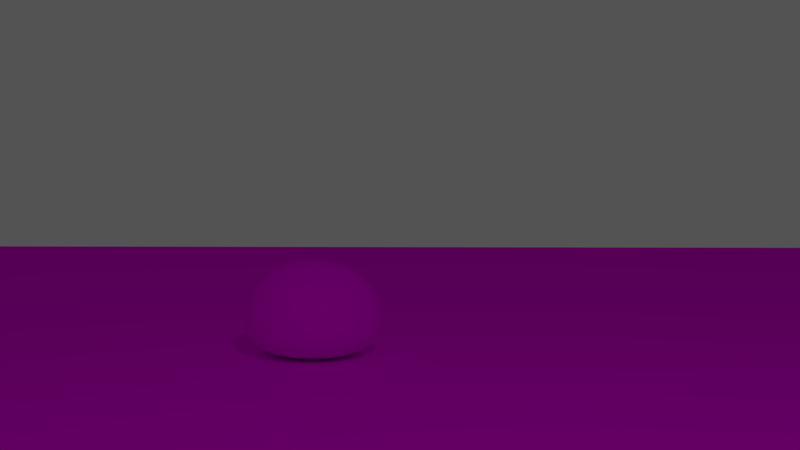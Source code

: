 # Source: Fase_I_Baby_die.blend  (saved by Blender 2.79.0; exported with 4.5.12 LTS)
import bpy
from mathutils import Matrix  # noqa: F401  (used for matrix-valued properties, if any)

bpy.ops.wm.read_factory_settings(use_empty=True)
scene = bpy.context.scene
scene.name = 'Scene'

# ---- collections
col_collection_1 = bpy.data.collections.new('Collection 1'); scene.collection.children.link(col_collection_1)

# ---- images (referenced by path relative to the original .blend; pixels are not part of the script)
import os
ASSET_DIR = os.environ.get("B2B_ASSET_DIR", "")  # directory of the original .blend (textures are referenced by path, not embedded)
HERE = os.path.dirname(os.path.abspath(__file__))  # packed textures are extracted next to this script under _unpacked/

def load_image(name, relpath, width, height, colorspace="sRGB"):
    """Load a texture the original file referenced (path relative to the .blend, or extracted next to this script)."""
    p = next((c for c in (os.path.join(HERE, relpath), os.path.join(ASSET_DIR, relpath)) if relpath and os.path.exists(c)), "")
    if p:
        img = bpy.data.images.load(p, check_existing=True)
        img.name = name
    else:  # same state as the original file: an image datablock whose file is absent (Cycles renders it pink)
        img = bpy.data.images.new(name, width, height)
        img.source = "FILE"
        img.filepath = "//" + (relpath or name)
    img.colorspace_settings.name = colorspace
    return img
img_death1_png = load_image('death1.png', 'death1.png', 1024, 1024, 'sRGB')
img_paviemento_jpg = load_image('paviemento.jpg', 'paviemento.jpg', 1024, 1024, 'sRGB')
img_sad_ill_texture1_png = load_image('Sad-ill_texture1.png', 'Sad-ill_texture1.png', 1024, 1024, 'sRGB')

# ---- materials (node trees are filled in below, after node groups)
mat_material_003 = bpy.data.materials.new('Material.003')
mat_material_003.alpha_threshold = 0.0
mat_material_003.roughness = 0.5
mat_material_002 = bpy.data.materials.new('Material.002')
mat_material_002.alpha_threshold = 0.0
mat_material_002.roughness = 0.5
mat_material_001 = bpy.data.materials.new('Material.001')
mat_material_001.alpha_threshold = 0.0
mat_material_001.roughness = 0.5

# ---- material node trees
mat_material_003.use_nodes = True; mat_material_003.node_tree.nodes.clear()
_N = mat_material_003.node_tree.nodes; _L = mat_material_003.node_tree.links
n0 = _N.new('ShaderNodeOutputMaterial'); n0.name = 'Material Output'; n0.location = (300, 300)
n1 = _N.new('ShaderNodeBsdfDiffuse'); n1.name = 'Diffuse BSDF'; n1.location = (10, 300)
n2 = _N.new('ShaderNodeTexImage'); n2.name = 'Image Texture'; n2.location = (-180, 300)
n2.width = 140
n2.image = img_death1_png
_L.new(n1.outputs[0], n0.inputs[0])
_L.new(n2.outputs[0], n1.inputs[0])
n0.is_active_output = True
mat_material_002.use_nodes = True; mat_material_002.node_tree.nodes.clear()
_N = mat_material_002.node_tree.nodes; _L = mat_material_002.node_tree.links
n0 = _N.new('ShaderNodeOutputMaterial'); n0.name = 'Material Output'; n0.location = (300, 300)
n1 = _N.new('ShaderNodeBsdfDiffuse'); n1.name = 'Diffuse BSDF'; n1.location = (10, 300)
n2 = _N.new('ShaderNodeTexImage'); n2.name = 'Image Texture'; n2.location = (-180, 300)
n2.width = 140
n2.image = img_paviemento_jpg
_L.new(n1.outputs[0], n0.inputs[0])
_L.new(n2.outputs[0], n1.inputs[0])
n0.is_active_output = True
mat_material_001.use_nodes = True; mat_material_001.node_tree.nodes.clear()
_N = mat_material_001.node_tree.nodes; _L = mat_material_001.node_tree.links
n0 = _N.new('ShaderNodeOutputMaterial'); n0.name = 'Material Output'; n0.location = (300, 300)
n1 = _N.new('ShaderNodeBsdfDiffuse'); n1.name = 'Diffuse BSDF'; n1.location = (10, 300)
n2 = _N.new('ShaderNodeTexImage'); n2.name = 'Image Texture'; n2.location = (-180, 300)
n2.width = 140
n2.image = img_sad_ill_texture1_png
_L.new(n1.outputs[0], n0.inputs[0])
_L.new(n2.outputs[0], n1.inputs[0])
n0.is_active_output = True

# ---- world
world_world = bpy.data.worlds.new('World'); scene.world = world_world
world_world.use_nodes = True; world_world.node_tree.nodes.clear()
_N = world_world.node_tree.nodes; _L = world_world.node_tree.links
n0 = _N.new('ShaderNodeOutputWorld'); n0.name = 'World Output'; n0.location = (300, 300)
n1 = _N.new('ShaderNodeBackground'); n1.name = 'Background'; n1.location = (10, 300)
n1.inputs[0].default_value = (0.08714, 0.08714, 0.08714, 1.0)
_L.new(n1.outputs[0], n0.inputs[0])
n0.is_active_output = True
world_world.color = (0.05088, 0.05088, 0.05088)
world_world.use_sun_shadow = False
world_world.sun_shadow_jitter_overblur = 0.0
world_world.cycles.sampling_method = 'MANUAL'

# ---- cameras
cam_camera = bpy.data.cameras.new('Camera')
cam_camera.clip_end = 100.0
cam_camera.lens = 46.17
cam_camera.sensor_width = 32.0
cam_camera.sensor_height = 18.0
cam_camera.ortho_scale = 7.314
cam_camera.dof.focus_distance = 0.0

# ---- lights
light_lamp = bpy.data.lights.new('Lamp', 'POINT')
light_lamp.transmission_factor = 0.0
light_lamp.cutoff_distance = 30.0
light_lamp.energy = 100.0
light_lamp.shadow_buffer_clip_start = 1.001
light_lamp.shadow_soft_size = 0.1
light_lamp.shadow_maximum_resolution = 0.006
light_lamp.use_absolute_resolution = True

# ---- meshes
me_plane_001 = bpy.data.meshes.new('Plane.001')
me_plane_001.from_pydata([(1.652, -1.711, 0.1832), (1.675, -1.678, 0.2159), (1.652, 1.721, 0.1832), (1.675, 1.687, 0.2159), (0.4129, 1.473, 0.188), (0.7836, 1.143, 0.1822), (0.007687, 0.8133, 0.1864), (0.394, 0.5325, 0.1854), (0.394, -0.5231, 0.1854), (0.007687, -0.804, 0.1863), (0.7619, -1.134, 0.1821), (0.4129, -1.463, 0.1884), (1.675, -1.369, 0.2169), (1.675, -1.061, 0.2169), (1.675, -0.7523, 0.2152), (1.675, -0.4894, 0.2156), (1.675, 0.4988, 0.2156), (1.675, 0.7617, 0.2156), (1.675, 1.07, 0.2168), (1.675, 1.379, 0.2165), (-0.5586, -1.113e-07, 0.1781), (1.675, 0.0003081, 0.217), (0.1404, -0.9849, 0.1807), (1.675, -0.9217, 0.2159), (0.1808, -0.6284, 0.1834), (1.675, -0.588, 0.2167), (0.1629, 0.6431, 0.1832), (1.675, 0.6074, 0.2165), (0.2225, 0.9781, 0.1813), (1.675, 0.9159, 0.2163), (0.5412, -1.628, 0.1765), (1.675, -1.524, 0.2165), (0.5331, -1.298, 0.1799), (1.675, -1.215, 0.2169), (0.517, 1.33, 0.1802), (1.675, 1.245, 0.2168), (1.675, 1.533, 0.2165), (0.5683, 1.637, 0.1766), (-0.4084, -0.1738, 0.1796), (1.675, -0.1624, 0.2168), (1.675, 0.163, 0.2168), (-0.4084, 0.1738, 0.1796), (0.6426, -1.71, 0.1759), (1.675, -1.601, 0.2162), (1.675, -1.446, 0.2167), (0.4499, -1.546, 0.1821), (0.4405, -1.381, 0.1841), (1.675, -1.292, 0.2169), (1.675, -1.138, 0.2169), (0.653, -1.216, 0.181), (0.329, -1.059, 0.1812), (1.675, -0.9912, 0.2169), (1.675, -0.837, 0.2154), (0.04418, -0.8944, 0.1807), (0.05084, -0.7162, 0.1819), (1.675, -0.6701, 0.2147), (1.675, 1.61, 0.2162), (0.6996, 1.72, 0.176), (0.4417, 1.555, 0.1833), (1.675, 1.456, 0.2167), (1.675, 1.312, 0.2167), (0.4432, 1.401, 0.1861), (0.6286, 1.236, 0.1809), (1.675, 1.158, 0.2166), (1.675, 0.9931, 0.2166), (0.3673, 1.061, 0.1815), (0.07165, 0.8957, 0.1809), (1.675, 0.8388, 0.216), (1.675, 0.6845, 0.2152), (0.04456, 0.7309, 0.1818), (0.2811, 0.5905, 0.1844), (1.675, 0.5531, 0.2163), (1.675, -0.5387, 0.2166), (0.2956, -0.5758, 0.1845), (1.675, -0.09687, 0.2169), (-0.5253, -0.07708, 0.1784), (-0.5253, 0.07708, 0.1784), (1.675, 0.09748, 0.2169), (-0.2135, -0.3028, 0.1813), (1.675, -0.2831, 0.2165), (1.675, 0.2881, 0.2165), (-0.2135, 0.3075, 0.1813), (1.652, -1.711, -0.3488), (1.675, -1.678, -0.3827), (1.652, 1.721, -0.3488), (1.675, 1.687, -0.3827), (0.4129, 1.473, -0.3429), (0.7836, 1.143, -0.3501), (0.007687, 0.8133, -0.3449), (0.394, 0.5325, -0.3462), (0.394, -0.5231, -0.3462), (0.007687, -0.804, -0.3451), (0.7619, -1.134, -0.3501), (0.4129, -1.463, -0.3423), (1.675, -1.369, -0.3815), (1.675, -1.061, -0.3814), (1.675, -0.7523, -0.3835), (1.675, -0.4894, -0.383), (1.675, 0.4988, -0.383), (1.675, 0.7617, -0.383), (1.675, 1.07, -0.3816), (1.675, 1.379, -0.382), (-0.5586, -1.113e-07, -0.3551), (1.675, 0.0003081, -0.3814), (0.1404, -0.9849, -0.3519), (1.675, -0.9217, -0.3827), (0.1808, -0.6284, -0.3486), (1.675, -0.588, -0.3816), (0.1629, 0.6431, -0.3488), (1.675, 0.6074, -0.3819), (0.2225, 0.9781, -0.3511), (1.675, 0.9159, -0.3821), (0.5412, -1.628, -0.3571), (1.675, -1.524, -0.3819), (0.5331, -1.298, -0.3529), (1.675, -1.215, -0.3814), (0.517, 1.33, -0.3524), (1.675, 1.245, -0.3816), (1.675, 1.533, -0.3819), (0.5683, 1.637, -0.357), (-0.4084, -0.1738, -0.3533), (1.675, -0.1624, -0.3815), (1.675, 0.163, -0.3815), (-0.4084, 0.1738, -0.3533), (0.6426, -1.71, -0.3578), (1.675, -1.601, -0.3822), (1.675, -1.446, -0.3816), (0.4499, -1.546, -0.3501), (0.4405, -1.381, -0.3477), (1.675, -1.292, -0.3814), (1.675, -1.138, -0.3814), (0.653, -1.216, -0.3514), (0.329, -1.059, -0.3513), (1.675, -0.9912, -0.3815), (1.675, -0.837, -0.3832), (0.04418, -0.8944, -0.3519), (0.05084, -0.7162, -0.3504), (1.675, -0.6701, -0.3842), (1.675, 1.61, -0.3822), (0.6996, 1.72, -0.3577), (0.4417, 1.555, -0.3487), (1.675, 1.456, -0.3816), (1.675, 1.312, -0.3817), (0.4432, 1.401, -0.3452), (0.6286, 1.236, -0.3517), (1.675, 1.158, -0.3818), (1.675, 0.9931, -0.3818), (0.3673, 1.061, -0.3509), (0.07165, 0.8957, -0.3516), (1.675, 0.8388, -0.3825), (1.675, 0.6845, -0.3835), (0.04456, 0.7309, -0.3505), (0.2811, 0.5905, -0.3474), (1.675, 0.5531, -0.3821), (1.675, -0.5387, -0.3818), (0.2956, -0.5758, -0.3472), (1.675, -0.09687, -0.3814), (-0.5253, -0.07708, -0.3547), (-0.5253, 0.07708, -0.3547), (1.675, 0.09748, -0.3814), (-0.2135, -0.3028, -0.3511), (1.675, -0.2831, -0.3819), (1.675, 0.2881, -0.3819), (-0.2135, 0.3075, -0.3511), (0.1719, 1.042, -0.09066), (0.3263, 1.13, -0.09066), (1.721, -0.8023, -0.09066), (1.721, -0.8925, -0.09066), (-0.2929, 0.3274, -0.09066), (0.3548, 0.5674, -0.09066), (0.4043, -1.472, -0.09066), (0.5031, -1.384, -0.09066), (1.721, 0.9761, -0.09066), (1.721, 0.8939, -0.09066), (1.721, -0.522, -0.09066), (1.721, -0.5746, -0.09066), (1.721, 1.058, -0.09066), (1.721, -1.378, -0.09066), (1.721, -1.46, -0.09066), (1.721, 0.5314, -0.09066), (1.721, 0.3068, -0.09066), (0.7701, 1.218, -0.09066), (0.5117, -1.736, -0.09066), (0.4144, -1.648, -0.09066), (1.721, 0.8116, -0.09066), (1.721, 0.7294, -0.09066), (1.721, -1.213, -0.09066), (1.721, -1.296, -0.09066), (1.721, -1.625, -0.09066), (1.721, -1.707, -0.09066), (1.721, 1.141, -0.09066), (0.01111, 0.9546, -0.09066), (0.6308, -1.297, -0.09066), (0.747, -1.209, -0.09066), (1.721, 1.469, -0.09066), (1.721, 1.398, -0.09066), (0.2855, -1.129, -0.09066), (0.08438, -1.05, -0.09066), (1.721, 0.6472, -0.09066), (1.721, -1.057, -0.09066), (1.721, -1.131, -0.09066), (-0.01777, 0.7789, -0.09066), (-0.05707, 0.8667, -0.09066), (0.4858, 1.417, -0.09066), (0.4072, 1.493, -0.09066), (1.721, -0.9828, -0.09066), (1.721, 1.327, -0.09066), (1.721, 1.234, -0.09066), (0.2344, 0.6292, -0.09066), (0.1083, 0.6852, -0.09066), (-0.01817, -0.9538, -0.09066), (-0.05707, -0.8573, -0.09066), (1.721, 0.5893, -0.09066), (1.721, 1.634, -0.09066), (1.721, 1.552, -0.09066), (1.696, -1.825, -0.09066), (0.6198, -1.824, -0.09066), (-0.01107, -0.7638, -0.09066), (0.1275, -0.6702, -0.09066), (0.5405, 1.745, -0.09066), (0.6805, 1.833, -0.09066), (1.721, -1.789, -0.09066), (1.721, -0.6271, -0.09066), (1.721, -0.7147, -0.09066), (-0.6608, -0.000314, -0.09066), (-0.6252, 0.08186, -0.09066), (1.721, 1.798, -0.09066), (1.721, 1.716, -0.09066), (0.2498, -0.6141, -0.09066), (0.3548, -0.558, -0.09066), (-0.5006, -0.1856, -0.09066), (-0.6252, -0.08249, -0.09066), (1.721, 1.457e-05, -0.09066), (1.721, -0.1036, -0.09066), (1.696, 1.834, -0.09066), (1.721, -0.1734, -0.09066), (1.721, -0.3021, -0.09066), (0.3749, 1.569, -0.09066), (0.4056, 1.657, -0.09066), (0.6048, 1.318, -0.09066), (1.721, 0.1734, -0.09066), (1.721, 0.1036, -0.09066), (-0.5006, 0.1849, -0.09066), (-0.2929, -0.3231, -0.09066), (0.3749, -1.56, -0.09066), (1.721, -1.542, -0.09066), (0.3363, 1.095, 0.04453), (1.71, -0.8648, 0.0462), (0.3643, 0.5499, 0.04647), (0.5104, -1.341, 0.04372), (1.71, 0.8663, 0.04645), (1.71, -0.5566, 0.04671), (1.71, -1.415, 0.04683), (1.71, 0.2975, 0.04667), (0.7734, 1.18, 0.04487), (0.423, -1.597, 0.04487), (1.71, 0.707, 0.04609), (1.71, -1.255, 0.04687), (1.71, -1.654, 0.04655), (0.7506, -1.171, 0.04485), (1.71, 1.355, 0.04674), (0.09793, -1.018, 0.04413), (1.71, 0.6273, 0.04668), (1.71, -1.096, 0.04686), (-0.0414, 0.84, 0.047), (0.4159, 1.447, 0.04686), (1.71, -0.9523, 0.04639), (1.71, 1.196, 0.0467), (0.1215, 0.6642, 0.04541), (-0.0414, -0.8306, 0.04692), (1.71, 1.504, 0.04676), (0.6253, -1.767, 0.04175), (0.1404, -0.6493, 0.04549), (0.6851, 1.776, 0.0418), (1.71, -0.6075, 0.04677), (-0.601, 0.07947, 0.043), (1.71, 1.663, 0.04655), (0.3643, -0.5406, 0.04647), (-0.601, -0.07978, 0.043), (1.71, -0.1002, 0.04684), (1.71, -0.2926, 0.04666), (0.4144, 1.606, 0.04545), (0.6106, 1.277, 0.04423), (1.71, 0.1005, 0.04685), (-0.2737, -0.3129, 0.04445), (0.1841, 1.01, 0.04446), (1.71, -0.7773, 0.04608), (-0.2737, 0.3174, 0.04445), (0.413, -1.426, 0.04584), (1.71, 0.946, 0.04659), (1.71, -0.5057, 0.04627), (1.71, 1.026, 0.04671), (1.71, -1.335, 0.04686), (1.71, 0.5151, 0.04627), (0.5189, -1.682, 0.04205), (1.71, 0.7867, 0.04629), (1.71, -1.176, 0.04684), (1.71, -1.574, 0.04667), (1.71, 1.105, 0.04679), (0.02576, 0.9251, 0.04425), (0.6362, -1.256, 0.04432), (1.71, 1.424, 0.04665), (0.296, -1.094, 0.04439), (1.71, -1.024, 0.04683), (-0.002685, 0.7549, 0.04471), (0.4934, 1.374, 0.04392), (1.71, 1.286, 0.0468), (0.2457, 0.6099, 0.04597), (-0.003083, -0.9241, 0.04412), (1.71, 0.5712, 0.0466), (1.71, 1.583, 0.04667), (1.685, -1.768, 0.04541), (0.003911, -0.74, 0.04474), (0.5472, 1.691, 0.04209), (1.71, -1.733, 0.0464), (1.71, -0.6924, 0.04585), (-0.6361, -0.000157, 0.04283), (1.71, 1.743, 0.0464), (0.2609, -0.5949, 0.04603), (-0.4783, -0.1797, 0.04357), (1.71, 0.0001613, 0.04687), (1.685, 1.777, 0.04541), (1.71, -0.1679, 0.0468), (0.3841, 1.521, 0.04781), (1.71, 0.1682, 0.04681), (-0.4783, 0.1794, 0.04358), (0.3841, -1.512, 0.048), (1.71, -1.494, 0.04676), (0.1841, 1.01, -0.2214), (1.71, -0.7773, -0.2194), (-0.2737, 0.3174, -0.2214), (0.413, -1.426, -0.2197), (1.71, 0.946, -0.2188), (1.71, -0.5057, -0.2192), (1.71, 1.026, -0.2187), (1.71, -1.335, -0.2185), (1.71, 0.5151, -0.2192), (0.5189, -1.682, -0.2244), (1.71, 0.7867, -0.2192), (1.71, -1.176, -0.2185), (1.71, -1.574, -0.2187), (1.71, 1.105, -0.2186), (0.02576, 0.9251, -0.2217), (0.6362, -1.256, -0.2216), (1.71, 1.424, -0.2187), (0.296, -1.094, -0.2215), (1.71, -1.024, -0.2185), (-0.002685, 0.7549, -0.2211), (0.4934, 1.374, -0.2221), (1.71, 1.286, -0.2186), (0.2457, 0.6099, -0.2196), (-0.003083, -0.9241, -0.2218), (1.71, 0.5712, -0.2188), (1.71, 1.583, -0.2187), (1.685, -1.768, -0.2202), (0.003911, -0.74, -0.2211), (0.5472, 1.691, -0.2243), (1.71, -1.733, -0.219), (1.71, -0.6924, -0.2197), (-0.6361, -0.000157, -0.2234), (1.71, 1.743, -0.219), (0.2609, -0.5949, -0.2195), (-0.4783, -0.1797, -0.2225), (1.71, 0.0001613, -0.2185), (1.685, 1.777, -0.2202), (1.71, -0.1679, -0.2186), (0.3841, 1.521, -0.2173), (1.71, 0.1682, -0.2185), (-0.4783, 0.1794, -0.2225), (0.3841, -1.512, -0.217), (1.71, -1.494, -0.2186), (0.3363, 1.095, -0.2213), (1.71, -0.8648, -0.2193), (0.3643, 0.5499, -0.219), (0.5104, -1.341, -0.2223), (1.71, 0.8663, -0.219), (1.71, -0.5566, -0.2187), (1.71, -1.415, -0.2185), (1.71, 0.2975, -0.2187), (0.7734, 1.18, -0.2209), (0.423, -1.597, -0.2209), (1.71, 0.707, -0.2194), (1.71, -1.255, -0.2185), (1.71, -1.654, -0.2189), (0.7506, -1.171, -0.2209), (1.71, 1.355, -0.2186), (0.09793, -1.018, -0.2218), (1.71, 0.6273, -0.2187), (1.71, -1.096, -0.2185), (-0.0414, 0.84, -0.2183), (0.4159, 1.447, -0.2185), (1.71, -0.9523, -0.2191), (1.71, 1.196, -0.2187), (0.1215, 0.6642, -0.2203), (-0.0414, -0.8306, -0.2184), (1.71, 1.504, -0.2186), (0.6253, -1.767, -0.2248), (0.1404, -0.6493, -0.2202), (0.6851, 1.776, -0.2247), (1.71, -0.6075, -0.2186), (-0.601, 0.07947, -0.2232), (1.71, 1.663, -0.2189), (0.3643, -0.5406, -0.219), (-0.601, -0.07978, -0.2232), (1.71, -0.1002, -0.2185), (1.71, -0.2926, -0.2187), (0.4144, 1.606, -0.2202), (0.6106, 1.277, -0.2217), (1.71, 0.1005, -0.2185), (-0.2737, -0.3129, -0.2214), (1.664, -1.694, 0.2148), (1.664, 1.704, 0.2148), (1.058, -1.415, 0.2407), (1.228, -1.096, 0.237), (0.8595, -0.7776, 0.2385), (1.048, -0.5059, 0.2382), (1.048, 0.5153, 0.2382), (0.8595, 0.7869, 0.2388), (1.239, 1.106, 0.2369), (1.058, 1.425, 0.2402), (0.5824, 0.0001573, 0.2346), (0.9244, -0.9526, 0.2355), (0.9442, -0.6078, 0.2376), (0.9354, 0.6249, 0.2374), (0.9646, 0.9464, 0.2362), (1.121, -1.575, 0.2334), (1.117, -1.256, 0.2356), (1.109, 1.287, 0.2358), (1.134, 1.584, 0.2335), (0.6559, -0.1679, 0.2354), (0.6559, 0.1683, 0.2354), (1.17, -1.654, 0.2329), (1.076, -1.495, 0.2369), (1.071, -1.336, 0.2381), (1.175, -1.176, 0.2363), (1.017, -1.025, 0.2364), (0.8773, -0.8651, 0.2353), (0.8806, -0.6927, 0.2356), (1.198, 1.664, 0.233), (1.072, 1.504, 0.2376), (1.073, 1.356, 0.2392), (1.163, 1.196, 0.236), (1.035, 1.026, 0.2364), (0.8908, 0.8667, 0.2358), (0.8775, 0.7072, 0.2359), (0.9933, 0.5714, 0.238), (1.0, -0.5568, 0.2382), (0.5987, -0.08719, 0.2348), (0.5987, 0.0875, 0.2348), (0.7512, -0.2927, 0.2362), (0.7512, 0.2976, 0.2363), (1.664, -1.694, -0.384), (1.664, 1.704, -0.384), (1.058, -1.415, -0.4018), (1.228, -1.096, -0.4064), (0.8595, -0.7776, -0.4045), (1.048, -0.5059, -0.4049), (1.048, 0.5153, -0.4049), (0.8595, 0.7869, -0.4041), (1.239, 1.106, -0.4064), (1.058, 1.425, -0.4024), (0.5824, 0.0001573, -0.4093), (0.9244, -0.9526, -0.4081), (0.9442, -0.6078, -0.4056), (0.9354, 0.6249, -0.4058), (0.9646, 0.9464, -0.4073), (1.121, -1.575, -0.4107), (1.117, -1.256, -0.408), (1.109, 1.287, -0.4078), (1.134, 1.584, -0.4107), (0.6559, -0.1679, -0.4083), (0.6559, 0.1683, -0.4083), (1.17, -1.654, -0.2828), (1.076, -1.495, -0.4065), (1.071, -1.336, -0.4049), (1.175, -1.176, -0.4072), (1.017, -1.025, -0.4071), (0.8773, -0.8651, -0.4084), (0.8806, -0.6927, -0.4081), (1.198, 1.664, -0.4113), (1.072, 1.504, -0.4056), (1.073, 1.356, -0.4036), (1.163, 1.196, -0.4075), (1.035, 1.026, -0.4071), (0.8908, 0.8667, -0.4078), (0.8775, 0.7072, -0.4077), (0.9933, 0.5714, -0.4051), (1.0, -0.5568, -0.4049), (0.5987, -0.08719, -0.4091), (0.5987, 0.0875, -0.4091), (0.7512, -0.2927, -0.4072), (0.7512, 0.2976, -0.4072), (1.709, 1.816, -0.09066), (1.709, -1.806, -0.09066), (1.698, -1.75, 0.04592), (1.698, 1.76, 0.04592), (1.698, 1.76, -0.2196), (1.698, -1.75, -0.2196)], [], [(438, 411, 3, 56), (432, 412, 12, 44), (434, 413, 13, 48), (436, 414, 14, 52), (446, 415, 15, 72), (450, 416, 16, 80), (444, 417, 17, 68), (442, 418, 18, 64), (440, 419, 19, 60), (447, 420, 21, 74), (435, 421, 23, 51), (437, 422, 25, 55), (445, 423, 27, 71), (443, 424, 29, 67), (431, 425, 31, 43), (433, 426, 33, 47), (441, 427, 35, 63), (439, 428, 36, 59), (449, 429, 39, 79), (448, 430, 40, 77), (410, 431, 43, 1), (425, 432, 44, 31), (412, 433, 47, 12), (426, 434, 48, 33), (413, 435, 51, 13), (421, 436, 52, 23), (414, 437, 55, 14), (428, 438, 56, 36), (419, 439, 59, 19), (427, 440, 60, 35), (418, 441, 63, 18), (424, 442, 64, 29), (417, 443, 67, 17), (423, 444, 68, 27), (416, 445, 71, 16), (422, 446, 72, 25), (429, 447, 74, 39), (420, 448, 77, 21), (415, 449, 79, 15), (430, 450, 80, 40), (479, 138, 85, 452), (473, 126, 94, 453), (475, 130, 95, 454), (477, 134, 96, 455), (487, 154, 97, 456), (491, 162, 98, 457), (485, 150, 99, 458), (483, 146, 100, 459), (481, 142, 101, 460), (488, 156, 103, 461), (476, 133, 105, 462), (478, 137, 107, 463), (486, 153, 109, 464), (484, 149, 111, 465), (472, 125, 113, 466), (474, 129, 115, 467), (482, 145, 117, 468), (480, 141, 118, 469), (490, 161, 121, 470), (489, 159, 122, 471), (451, 83, 125, 472), (466, 113, 126, 473), (453, 94, 129, 474), (467, 115, 130, 475), (454, 95, 133, 476), (462, 105, 134, 477), (455, 96, 137, 478), (469, 118, 138, 479), (460, 101, 141, 480), (468, 117, 142, 481), (459, 100, 145, 482), (465, 111, 146, 483), (458, 99, 149, 484), (464, 109, 150, 485), (457, 98, 153, 486), (463, 107, 154, 487), (470, 121, 156, 488), (461, 103, 159, 489), (456, 97, 161, 490), (471, 122, 162, 491), (371, 328, 110, 147), (372, 329, 96, 134), (373, 330, 163, 89), (374, 331, 128, 114), (375, 332, 111, 149), (376, 333, 97, 154), (332, 334, 146, 111), (377, 335, 129, 94), (378, 336, 98, 162), (379, 371, 147, 87), (380, 337, 112, 127), (381, 338, 99, 150), (382, 339, 130, 115), (383, 340, 113, 125), (334, 341, 100, 146), (328, 342, 148, 110), (384, 343, 131, 92), (385, 344, 101, 142), (338, 375, 149, 99), (343, 374, 114, 131), (386, 345, 132, 104), (335, 382, 115, 129), (387, 381, 150, 109), (388, 346, 133, 95), (389, 347, 151, 88), (390, 348, 116, 143), (391, 372, 134, 105), (392, 349, 117, 145), (393, 350, 152, 108), (394, 351, 135, 91), (336, 352, 153, 98), (395, 353, 118, 141), (396, 354, 82, 124), (397, 355, 136, 106), (398, 356, 119, 139), (497, 357, 83, 451), (399, 376, 154, 107), (329, 358, 137, 96), (400, 359, 102, 158), (401, 360, 85, 138), (402, 361, 155, 90), (403, 362, 120, 157), (404, 363, 103, 156), (496, 364, 84, 452), (353, 401, 138, 118), (405, 365, 121, 161), (406, 366, 86, 140), (365, 404, 156, 121), (364, 398, 139, 84), (351, 386, 104, 135), (407, 379, 87, 144), (359, 403, 157, 102), (408, 367, 122, 159), (346, 391, 105, 133), (342, 389, 88, 148), (356, 406, 140, 119), (330, 368, 123, 163), (350, 373, 89, 152), (368, 400, 158, 123), (344, 395, 141, 101), (361, 397, 106, 155), (409, 402, 90, 160), (363, 408, 159, 103), (337, 396, 124, 112), (358, 399, 107, 137), (355, 394, 91, 136), (349, 385, 142, 117), (357, 383, 125, 83), (345, 384, 92, 132), (362, 409, 160, 120), (366, 390, 143, 86), (347, 393, 108, 151), (331, 369, 93, 128), (333, 405, 161, 97), (340, 370, 126, 113), (352, 387, 109, 153), (370, 377, 94, 126), (348, 407, 144, 116), (369, 380, 127, 93), (339, 388, 95, 130), (367, 378, 162, 122), (341, 392, 145, 100), (298, 267, 207, 190), (324, 253, 180, 240), (296, 263, 200, 186), (326, 255, 183, 244), (305, 282, 239, 203), (327, 252, 178, 245), (309, 262, 198, 212), (297, 327, 245, 188), (290, 280, 236, 174), (288, 326, 244, 170), (304, 268, 209, 201), (323, 265, 204, 237), (319, 284, 243, 230), (302, 259, 193, 196), (314, 258, 189, 221), (306, 260, 195, 206), (312, 269, 211, 217), (315, 274, 222, 223), (294, 271, 216, 182), (320, 283, 241, 232), (284, 277, 229, 243), (318, 272, 218, 228), (301, 270, 214, 194), (325, 275, 225, 242), (307, 248, 169, 208), (287, 325, 242, 168), (313, 281, 238, 219), (299, 264, 202, 191), (303, 266, 205, 199), (283, 324, 240, 241), (316, 278, 231, 224), (282, 254, 181, 239), (308, 261, 197, 210), (321, 273, 220, 234), (322, 279, 233, 235), (281, 323, 237, 238), (280, 322, 235, 236), (310, 276, 227, 213), (495, 321, 234, 492), (279, 320, 232, 233), (278, 319, 230, 231), (277, 318, 228, 229), (276, 317, 226, 227), (275, 316, 224, 225), (286, 315, 223, 166), (274, 251, 175, 222), (494, 314, 221, 493), (273, 313, 219, 220), (272, 312, 217, 218), (271, 311, 215, 216), (270, 310, 213, 214), (293, 309, 212, 179), (269, 308, 210, 211), (268, 307, 208, 209), (267, 306, 206, 207), (266, 247, 167, 205), (265, 305, 203, 204), (264, 304, 201, 202), (263, 303, 199, 200), (262, 256, 185, 198), (292, 257, 187, 177), (261, 302, 196, 197), (300, 249, 171, 192), (295, 250, 173, 184), (260, 301, 194, 195), (259, 300, 192, 193), (285, 299, 191, 164), (291, 298, 190, 176), (258, 297, 188, 189), (257, 296, 186, 187), (256, 295, 184, 185), (255, 294, 182, 183), (254, 246, 165, 181), (253, 293, 179, 180), (252, 292, 177, 178), (289, 291, 176, 172), (251, 290, 174, 175), (250, 289, 172, 173), (249, 288, 170, 171), (248, 287, 168, 169), (247, 286, 166, 167), (246, 285, 164, 165), (65, 28, 285, 246), (52, 14, 286, 247), (7, 81, 287, 248), (32, 46, 288, 249), (67, 29, 289, 250), (72, 15, 290, 251), (29, 64, 291, 289), (12, 47, 292, 252), (80, 16, 293, 253), (5, 65, 246, 254), (45, 30, 294, 255), (68, 17, 295, 256), (33, 48, 296, 257), (43, 31, 297, 258), (64, 18, 298, 291), (28, 66, 299, 285), (10, 49, 300, 259), (60, 19, 301, 260), (17, 67, 250, 295), (49, 32, 249, 300), (22, 50, 302, 261), (47, 33, 257, 292), (27, 68, 256, 262), (13, 51, 303, 263), (6, 69, 304, 264), (61, 34, 305, 265), (23, 52, 247, 266), (63, 35, 306, 267), (26, 70, 307, 268), (9, 53, 308, 269), (16, 71, 309, 293), (59, 36, 310, 270), (42, 0, 311, 271), (24, 54, 312, 272), (57, 37, 313, 273), (410, 1, 314, 494), (25, 72, 251, 274), (14, 55, 315, 286), (76, 20, 316, 275), (56, 3, 317, 276), (8, 73, 318, 277), (75, 38, 319, 278), (74, 21, 320, 279), (411, 2, 321, 495), (36, 56, 276, 310), (79, 39, 322, 280), (58, 4, 323, 281), (39, 74, 279, 322), (2, 57, 273, 321), (53, 22, 261, 308), (62, 5, 254, 282), (20, 75, 278, 316), (77, 40, 324, 283), (51, 23, 266, 303), (66, 6, 264, 299), (37, 58, 281, 313), (81, 41, 325, 287), (70, 7, 248, 307), (41, 76, 275, 325), (19, 59, 270, 301), (73, 24, 272, 318), (78, 8, 277, 284), (21, 77, 283, 320), (30, 42, 271, 294), (55, 25, 274, 315), (54, 9, 269, 312), (35, 60, 260, 306), (1, 43, 258, 314), (50, 10, 259, 302), (38, 78, 284, 319), (4, 61, 265, 323), (69, 26, 268, 304), (46, 11, 326, 288), (15, 79, 280, 290), (31, 44, 327, 297), (71, 27, 262, 309), (44, 12, 252, 327), (34, 62, 282, 305), (11, 45, 255, 326), (48, 13, 263, 296), (40, 80, 253, 324), (18, 63, 267, 298), (190, 207, 392, 341), (240, 180, 378, 367), (186, 200, 388, 339), (244, 183, 380, 369), (203, 239, 407, 348), (245, 178, 377, 370), (212, 198, 387, 352), (188, 245, 370, 340), (174, 236, 405, 333), (170, 244, 369, 331), (201, 209, 393, 347), (237, 204, 390, 366), (230, 243, 409, 362), (196, 193, 384, 345), (221, 189, 383, 357), (206, 195, 385, 349), (217, 211, 394, 355), (223, 222, 399, 358), (182, 216, 396, 337), (232, 241, 408, 363), (243, 229, 402, 409), (228, 218, 397, 361), (194, 214, 395, 344), (242, 225, 400, 368), (208, 169, 373, 350), (168, 242, 368, 330), (219, 238, 406, 356), (191, 202, 389, 342), (199, 205, 391, 346), (241, 240, 367, 408), (224, 231, 403, 359), (239, 181, 379, 407), (210, 197, 386, 351), (234, 220, 398, 364), (235, 233, 404, 365), (238, 237, 366, 406), (236, 235, 365, 405), (213, 227, 401, 353), (492, 234, 364, 496), (233, 232, 363, 404), (231, 230, 362, 403), (229, 228, 361, 402), (227, 226, 360, 401), (225, 224, 359, 400), (166, 223, 358, 329), (222, 175, 376, 399), (493, 221, 357, 497), (220, 219, 356, 398), (218, 217, 355, 397), (216, 215, 354, 396), (214, 213, 353, 395), (179, 212, 352, 336), (211, 210, 351, 394), (209, 208, 350, 393), (207, 206, 349, 392), (205, 167, 372, 391), (204, 203, 348, 390), (202, 201, 347, 389), (200, 199, 346, 388), (198, 185, 381, 387), (177, 187, 382, 335), (197, 196, 345, 386), (192, 171, 374, 343), (184, 173, 375, 338), (195, 194, 344, 385), (193, 192, 343, 384), (164, 191, 342, 328), (176, 190, 341, 334), (189, 188, 340, 383), (187, 186, 339, 382), (185, 184, 338, 381), (183, 182, 337, 380), (181, 165, 371, 379), (180, 179, 336, 378), (178, 177, 335, 377), (172, 176, 334, 332), (175, 174, 333, 376), (173, 172, 332, 375), (171, 170, 331, 374), (169, 168, 330, 373), (167, 166, 329, 372), (165, 164, 328, 371), (215, 493, 497, 354), (226, 492, 496, 360), (3, 411, 495, 317), (0, 410, 494, 311), (311, 494, 493, 215), (317, 495, 492, 226), (360, 496, 452, 85), (354, 497, 451, 82), (123, 471, 491, 163), (90, 456, 490, 160), (102, 461, 489, 158), (120, 470, 488, 157), (106, 463, 487, 155), (89, 457, 486, 152), (108, 464, 485, 151), (88, 458, 484, 148), (110, 465, 483, 147), (87, 459, 482, 144), (116, 468, 481, 143), (86, 460, 480, 140), (119, 469, 479, 139), (91, 455, 478, 136), (104, 462, 477, 135), (92, 454, 476, 132), (114, 467, 475, 131), (93, 453, 474, 128), (112, 466, 473, 127), (82, 451, 472, 124), (158, 489, 471, 123), (160, 490, 470, 120), (140, 480, 469, 119), (144, 482, 468, 116), (128, 474, 467, 114), (124, 472, 466, 112), (148, 484, 465, 110), (152, 486, 464, 108), (136, 478, 463, 106), (132, 476, 462, 104), (157, 488, 461, 102), (143, 481, 460, 86), (147, 483, 459, 87), (151, 485, 458, 88), (163, 491, 457, 89), (155, 487, 456, 90), (135, 477, 455, 91), (131, 475, 454, 92), (127, 473, 453, 93), (139, 479, 452, 84), (41, 81, 450, 430), (8, 78, 449, 415), (20, 76, 448, 420), (38, 75, 447, 429), (24, 73, 446, 422), (7, 70, 445, 416), (26, 69, 444, 423), (6, 66, 443, 417), (28, 65, 442, 424), (5, 62, 441, 418), (34, 61, 440, 427), (4, 58, 439, 419), (37, 57, 438, 428), (9, 54, 437, 414), (22, 53, 436, 421), (10, 50, 435, 413), (32, 49, 434, 426), (11, 46, 433, 412), (30, 45, 432, 425), (0, 42, 431, 410), (76, 41, 430, 448), (78, 38, 429, 449), (58, 37, 428, 439), (62, 34, 427, 441), (46, 32, 426, 433), (42, 30, 425, 431), (66, 28, 424, 443), (70, 26, 423, 445), (54, 24, 422, 437), (50, 22, 421, 435), (75, 20, 420, 447), (61, 4, 419, 440), (65, 5, 418, 442), (69, 6, 417, 444), (81, 7, 416, 450), (73, 8, 415, 446), (53, 9, 414, 436), (49, 10, 413, 434), (45, 11, 412, 432), (57, 2, 411, 438)])
me_plane_001.polygons.foreach_set('use_smooth', [True] * 496)
_uv = me_plane_001.uv_layers.new(name='UVMap')
_uv.uv.foreach_set('vector', [0.8192, 0.4889, 0.8267, 0.3283, 0.8235, 0.3244, 0.8087, 0.3244, 0.2096, 0.5309, 0.225, 0.5372, 0.234, 0.3244, 0.2192, 0.3244, 0.2711, 0.4967, 0.2865, 0.4784, 0.2935, 0.3244, 0.2787, 0.3244, 0.3312, 0.5993, 0.3481, 0.6055, 0.353, 0.3244, 0.3367, 0.3244, 0.3907, 0.5569, 0.4005, 0.5404, 0.4037, 0.3244, 0.3942, 0.3244, 0.5556, 0.6427, 0.5976, 0.5404, 0.5943, 0.3244, 0.5537, 0.3244, 0.6346, 0.5992, 0.65, 0.6055, 0.645, 0.3244, 0.6301, 0.3244, 0.6962, 0.5448, 0.7115, 0.4747, 0.7045, 0.3244, 0.6897, 0.3244, 0.7598, 0.5321, 0.7731, 0.5372, 0.764, 0.3244, 0.7512, 0.3244, 0.4814, 0.6953, 0.4982, 0.7009, 0.4982, 0.3244, 0.4794, 0.3244, 0.3004, 0.5513, 0.3143, 0.5831, 0.3204, 0.3244, 0.307, 0.3244, 0.3644, 0.5982, 0.3808, 0.5763, 0.3847, 0.3244, 0.3689, 0.3244, 0.6084, 0.5594, 0.6187, 0.5793, 0.6153, 0.3244, 0.6048, 0.3244, 0.6654, 0.5947, 0.6808, 0.5693, 0.6748, 0.3244, 0.6599, 0.3244, 0.1788, 0.4985, 0.1942, 0.5155, 0.2043, 0.3244, 0.1894, 0.3244, 0.2404, 0.5325, 0.2558, 0.5169, 0.2638, 0.3244, 0.2489, 0.3244, 0.729, 0.5008, 0.7464, 0.5196, 0.7383, 0.3244, 0.7214, 0.3244, 0.7885, 0.5323, 0.8038, 0.511, 0.7938, 0.3244, 0.7789, 0.3244, 0.4416, 0.6427, 0.4657, 0.6756, 0.4668, 0.3244, 0.4435, 0.3244, 0.515, 0.6953, 0.5306, 0.6756, 0.5296, 0.3244, 0.5169, 0.3244, 0.1713, 0.3283, 0.1788, 0.4985, 0.1894, 0.3244, 0.1745, 0.3244, 0.1942, 0.5155, 0.2096, 0.5309, 0.2192, 0.3244, 0.2043, 0.3244, 0.225, 0.5372, 0.2404, 0.5325, 0.2489, 0.3244, 0.234, 0.3244, 0.2558, 0.5169, 0.2711, 0.4967, 0.2787, 0.3244, 0.2638, 0.3244, 0.2865, 0.4784, 0.3004, 0.5513, 0.307, 0.3244, 0.2935, 0.3244, 0.3143, 0.5831, 0.3312, 0.5993, 0.3367, 0.3244, 0.3204, 0.3244, 0.3481, 0.6055, 0.3644, 0.5982, 0.3689, 0.3244, 0.353, 0.3244, 0.8038, 0.511, 0.8192, 0.4889, 0.8087, 0.3244, 0.7938, 0.3244, 0.7731, 0.5372, 0.7885, 0.5323, 0.7789, 0.3244, 0.764, 0.3244, 0.7464, 0.5196, 0.7598, 0.5321, 0.7512, 0.3244, 0.7383, 0.3244, 0.7115, 0.4747, 0.729, 0.5008, 0.7214, 0.3244, 0.7045, 0.3244, 0.6808, 0.5693, 0.6962, 0.5448, 0.6897, 0.3244, 0.6748, 0.3244, 0.65, 0.6055, 0.6654, 0.5947, 0.6599, 0.3244, 0.645, 0.3244, 0.6187, 0.5793, 0.6346, 0.5992, 0.6301, 0.3244, 0.6153, 0.3244, 0.5976, 0.5404, 0.6084, 0.5594, 0.6048, 0.3244, 0.5943, 0.3244, 0.3808, 0.5763, 0.3907, 0.5569, 0.3942, 0.3244, 0.3847, 0.3244, 0.4657, 0.6756, 0.4814, 0.6953, 0.4794, 0.3244, 0.4668, 0.3244, 0.4982, 0.7009, 0.515, 0.6953, 0.5169, 0.3244, 0.4982, 0.3244, 0.4005, 0.5404, 0.4416, 0.6427, 0.4435, 0.3244, 0.4037, 0.3244, 0.5306, 0.6756, 0.5556, 0.6427, 0.5537, 0.3244, 0.5296, 0.3244, 0.8192, 0.4889, 0.8087, 0.3244, 0.8235, 0.3244, 0.8267, 0.3283, 0.2096, 0.5309, 0.2192, 0.3244, 0.234, 0.3244, 0.225, 0.5372, 0.2711, 0.4967, 0.2787, 0.3244, 0.2935, 0.3244, 0.2865, 0.4784, 0.3312, 0.5993, 0.3367, 0.3244, 0.353, 0.3244, 0.3481, 0.6055, 0.3907, 0.5569, 0.3942, 0.3244, 0.4037, 0.3244, 0.4005, 0.5404, 0.5556, 0.6427, 0.5537, 0.3244, 0.5943, 0.3244, 0.5976, 0.5404, 0.6346, 0.5992, 0.6301, 0.3244, 0.645, 0.3244, 0.65, 0.6055, 0.6962, 0.5448, 0.6897, 0.3244, 0.7045, 0.3244, 0.7115, 0.4747, 0.7598, 0.5321, 0.7512, 0.3244, 0.764, 0.3244, 0.7731, 0.5372, 0.4814, 0.6953, 0.4794, 0.3244, 0.4982, 0.3244, 0.4982, 0.7009, 0.3004, 0.5513, 0.307, 0.3244, 0.3204, 0.3244, 0.3143, 0.5831, 0.3644, 0.5982, 0.3689, 0.3244, 0.3847, 0.3244, 0.3808, 0.5763, 0.6084, 0.5594, 0.6048, 0.3244, 0.6153, 0.3244, 0.6187, 0.5793, 0.6654, 0.5947, 0.6599, 0.3244, 0.6748, 0.3244, 0.6808, 0.5693, 0.1788, 0.4985, 0.1894, 0.3244, 0.2043, 0.3244, 0.1942, 0.5155, 0.2404, 0.5325, 0.2489, 0.3244, 0.2638, 0.3244, 0.2558, 0.5169, 0.729, 0.5008, 0.7214, 0.3244, 0.7383, 0.3244, 0.7464, 0.5196, 0.7885, 0.5323, 0.7789, 0.3244, 0.7938, 0.3244, 0.8038, 0.511, 0.4416, 0.6427, 0.4435, 0.3244, 0.4668, 0.3244, 0.4657, 0.6756, 0.515, 0.6953, 0.5169, 0.3244, 0.5296, 0.3244, 0.5306, 0.6756, 0.1713, 0.3283, 0.1745, 0.3244, 0.1894, 0.3244, 0.1788, 0.4985, 0.1942, 0.5155, 0.2043, 0.3244, 0.2192, 0.3244, 0.2096, 0.5309, 0.225, 0.5372, 0.234, 0.3244, 0.2489, 0.3244, 0.2404, 0.5325, 0.2558, 0.5169, 0.2638, 0.3244, 0.2787, 0.3244, 0.2711, 0.4967, 0.2865, 0.4784, 0.2935, 0.3244, 0.307, 0.3244, 0.3004, 0.5513, 0.3143, 0.5831, 0.3204, 0.3244, 0.3367, 0.3244, 0.3312, 0.5993, 0.3481, 0.6055, 0.353, 0.3244, 0.3689, 0.3244, 0.3644, 0.5982, 0.8038, 0.511, 0.7938, 0.3244, 0.8087, 0.3244, 0.8192, 0.4889, 0.7731, 0.5372, 0.764, 0.3244, 0.7789, 0.3244, 0.7885, 0.5323, 0.7464, 0.5196, 0.7383, 0.3244, 0.7512, 0.3244, 0.7598, 0.5321, 0.7115, 0.4747, 0.7045, 0.3244, 0.7214, 0.3244, 0.729, 0.5008, 0.6808, 0.5693, 0.6748, 0.3244, 0.6897, 0.3244, 0.6962, 0.5448, 0.65, 0.6055, 0.645, 0.3244, 0.6599, 0.3244, 0.6654, 0.5947, 0.6187, 0.5793, 0.6153, 0.3244, 0.6301, 0.3244, 0.6346, 0.5992, 0.5976, 0.5404, 0.5943, 0.3244, 0.6048, 0.3244, 0.6084, 0.5594, 0.3808, 0.5763, 0.3847, 0.3244, 0.3942, 0.3244, 0.3907, 0.5569, 0.4657, 0.6756, 0.4668, 0.3244, 0.4794, 0.3244, 0.4814, 0.6953, 0.4982, 0.7009, 0.4982, 0.3244, 0.5169, 0.3244, 0.515, 0.6953, 0.4005, 0.5404, 0.4037, 0.3244, 0.4435, 0.3244, 0.4416, 0.6427, 0.5306, 0.6756, 0.5296, 0.3244, 0.5537, 0.3244, 0.5556, 0.6427, 0.7094, 0.7722, 0.693, 0.8226, 0.6868, 0.8141, 0.7027, 0.7653, 0.3314, 0.3168, 0.3482, 0.3168, 0.353, 0.3244, 0.3367, 0.3244, 0.6042, 0.7629, 0.5594, 0.9744, 0.5574, 0.9611, 0.6008, 0.7563, 0.2394, 0.7145, 0.223, 0.7467, 0.2318, 0.7406, 0.2477, 0.7094, 0.6652, 0.3168, 0.6806, 0.3168, 0.6748, 0.3244, 0.6599, 0.3244, 0.3908, 0.3168, 0.4006, 0.3168, 0.4037, 0.3244, 0.3942, 0.3244, 0.6806, 0.3168, 0.6959, 0.3168, 0.6897, 0.3244, 0.6748, 0.3244, 0.2253, 0.3168, 0.2407, 0.3168, 0.2489, 0.3244, 0.234, 0.3244, 0.5555, 0.3168, 0.5975, 0.3168, 0.5943, 0.3244, 0.5537, 0.3244, 0.7258, 0.6273, 0.7094, 0.7722, 0.7027, 0.7653, 0.7186, 0.625, 0.1902, 0.7434, 0.1738, 0.7116, 0.1842, 0.7067, 0.2001, 0.7374, 0.6345, 0.3168, 0.6498, 0.3168, 0.645, 0.3244, 0.6301, 0.3244, 0.256, 0.3168, 0.2714, 0.3168, 0.2787, 0.3244, 0.2638, 0.3244, 0.1792, 0.3168, 0.1946, 0.3168, 0.2043, 0.3244, 0.1894, 0.3244, 0.6959, 0.3168, 0.7113, 0.3168, 0.7045, 0.3244, 0.6897, 0.3244, 0.693, 0.8226, 0.6765, 0.8752, 0.6709, 0.865, 0.6868, 0.8141, 0.2723, 0.6348, 0.2559, 0.6728, 0.2636, 0.669, 0.2795, 0.6323, 0.7595, 0.3168, 0.7728, 0.3168, 0.764, 0.3244, 0.7512, 0.3244, 0.6498, 0.3168, 0.6652, 0.3168, 0.6599, 0.3244, 0.645, 0.3244, 0.2559, 0.6728, 0.2394, 0.7145, 0.2477, 0.7094, 0.2636, 0.669, 0.3019, 0.8512, 0.2871, 0.7855, 0.2938, 0.7782, 0.3082, 0.8418, 0.2407, 0.3168, 0.256, 0.3168, 0.2638, 0.3244, 0.2489, 0.3244, 0.6191, 0.3168, 0.6345, 0.3168, 0.6301, 0.3244, 0.6153, 0.3244, 0.2868, 0.3168, 0.3006, 0.3168, 0.307, 0.3244, 0.2935, 0.3244, 0.6601, 0.8974, 0.6437, 0.8846, 0.6391, 0.8741, 0.655, 0.8865, 0.7773, 0.7458, 0.763, 0.7201, 0.7546, 0.7149, 0.7684, 0.7397, 0.3145, 0.3168, 0.3314, 0.3168, 0.3367, 0.3244, 0.3204, 0.3244, 0.7287, 0.3168, 0.7462, 0.3168, 0.7383, 0.3244, 0.7214, 0.3244, 0.6262, 0.8434, 0.6157, 0.8022, 0.612, 0.7943, 0.6222, 0.8342, 0.3379, 0.8974, 0.3199, 0.8847, 0.3256, 0.8742, 0.3431, 0.8865, 0.5975, 0.3168, 0.6083, 0.3168, 0.6048, 0.3244, 0.5943, 0.3244, 0.7881, 0.3168, 0.8035, 0.3168, 0.7938, 0.3244, 0.7789, 0.3244, 0.1574, 0.6763, 0.1572, 0.3249, 0.1681, 0.3323, 0.1683, 0.6725, 0.3729, 0.8371, 0.3554, 0.8824, 0.36, 0.872, 0.3769, 0.8281, 0.8407, 0.6565, 0.8243, 0.7022, 0.8139, 0.6976, 0.8298, 0.6533, 0.1605, 0.3208, 0.1638, 0.3168, 0.1745, 0.3244, 0.1713, 0.3283, 0.381, 0.3168, 0.3908, 0.3168, 0.3942, 0.3244, 0.3847, 0.3244, 0.3482, 0.3168, 0.3646, 0.3168, 0.3689, 0.3244, 0.353, 0.3244, 0.5135, 1.083, 0.4981, 1.095, 0.4981, 1.077, 0.513, 1.066, 0.8189, 0.3168, 0.8342, 0.3168, 0.8235, 0.3244, 0.8087, 0.3244, 0.3939, 0.7629, 0.3834, 0.7972, 0.3871, 0.7895, 0.3972, 0.7563, 0.4827, 1.083, 0.4635, 1.042, 0.4646, 1.027, 0.4833, 1.066, 0.4788, 0.3168, 0.4982, 0.3168, 0.4982, 0.3244, 0.4794, 0.3244, 0.8376, 0.3208, 0.8409, 0.3249, 0.83, 0.3323, 0.8267, 0.3283, 0.8035, 0.3168, 0.8189, 0.3168, 0.8087, 0.3244, 0.7938, 0.3244, 0.4417, 0.3168, 0.4658, 0.3168, 0.4668, 0.3244, 0.4435, 0.3244, 0.8079, 0.7463, 0.7915, 0.7563, 0.7821, 0.7499, 0.798, 0.7402, 0.4658, 0.3168, 0.4788, 0.3168, 0.4794, 0.3244, 0.4668, 0.3244, 0.8409, 0.3249, 0.8407, 0.6565, 0.8298, 0.6533, 0.83, 0.3323, 0.3199, 0.8847, 0.3019, 0.8512, 0.3082, 0.8418, 0.3256, 0.8742, 0.7444, 0.6812, 0.7258, 0.6273, 0.7186, 0.625, 0.7366, 0.6772, 0.4981, 1.095, 0.4827, 1.083, 0.4833, 1.066, 0.4981, 1.077, 0.5175, 0.3168, 0.5306, 0.3168, 0.5296, 0.3244, 0.5169, 0.3244, 0.3006, 0.3168, 0.3145, 0.3168, 0.3204, 0.3244, 0.307, 0.3244, 0.6765, 0.8752, 0.6601, 0.8974, 0.655, 0.8865, 0.6709, 0.865, 0.8243, 0.7022, 0.8079, 0.7463, 0.798, 0.7402, 0.8139, 0.6976, 0.5594, 0.9744, 0.5327, 1.042, 0.5316, 1.027, 0.5574, 0.9611, 0.6157, 0.8022, 0.6042, 0.7629, 0.6008, 0.7563, 0.612, 0.7943, 0.5327, 1.042, 0.5135, 1.083, 0.513, 1.066, 0.5316, 1.027, 0.7728, 0.3168, 0.7881, 0.3168, 0.7789, 0.3244, 0.764, 0.3244, 0.3834, 0.7972, 0.3729, 0.8371, 0.3769, 0.8281, 0.3871, 0.7895, 0.4378, 0.9744, 0.3939, 0.7629, 0.3972, 0.7563, 0.4397, 0.9611, 0.4982, 0.3168, 0.5175, 0.3168, 0.5169, 0.3244, 0.4982, 0.3244, 0.1738, 0.7116, 0.1574, 0.6763, 0.1683, 0.6725, 0.1842, 0.7067, 0.3646, 0.3168, 0.381, 0.3168, 0.3847, 0.3244, 0.3689, 0.3244, 0.3554, 0.8824, 0.3379, 0.8974, 0.3431, 0.8865, 0.36, 0.872, 0.7462, 0.3168, 0.7595, 0.3168, 0.7512, 0.3244, 0.7383, 0.3244, 0.1638, 0.3168, 0.1792, 0.3168, 0.1894, 0.3244, 0.1745, 0.3244, 0.2871, 0.7855, 0.2723, 0.6348, 0.2795, 0.6323, 0.2938, 0.7782, 0.4635, 1.042, 0.4378, 0.9744, 0.4397, 0.9611, 0.4646, 1.027, 0.7915, 0.7563, 0.7773, 0.7458, 0.7684, 0.7397, 0.7821, 0.7499, 0.6437, 0.8846, 0.6262, 0.8434, 0.6222, 0.8342, 0.6391, 0.8741, 0.223, 0.7467, 0.2066, 0.7563, 0.216, 0.7499, 0.2318, 0.7406, 0.4006, 0.3168, 0.4417, 0.3168, 0.4435, 0.3244, 0.4037, 0.3244, 0.1946, 0.3168, 0.2099, 0.3168, 0.2192, 0.3244, 0.2043, 0.3244, 0.6083, 0.3168, 0.6191, 0.3168, 0.6153, 0.3244, 0.6048, 0.3244, 0.2099, 0.3168, 0.2253, 0.3168, 0.234, 0.3244, 0.2192, 0.3244, 0.763, 0.7201, 0.7444, 0.6812, 0.7366, 0.6772, 0.7546, 0.7149, 0.2066, 0.7563, 0.1902, 0.7434, 0.2001, 0.7374, 0.216, 0.7499, 0.2714, 0.3168, 0.2868, 0.3168, 0.2935, 0.3244, 0.2787, 0.3244, 0.5306, 0.3168, 0.5555, 0.3168, 0.5537, 0.3244, 0.5296, 0.3244, 0.7113, 0.3168, 0.7287, 0.3168, 0.7214, 0.3244, 0.7045, 0.3244, 0.7113, 0.3168, 0.7287, 0.3168, 0.7361, 0.3091, 0.7181, 0.3091, 0.5306, 0.3168, 0.5555, 0.3168, 0.5573, 0.3091, 0.5316, 0.3091, 0.2714, 0.3168, 0.2868, 0.3168, 0.28, 0.3091, 0.2641, 0.3091, 0.2066, 0.7563, 0.1902, 0.7434, 0.1803, 0.7494, 0.1973, 0.7627, 0.763, 0.7201, 0.7444, 0.6812, 0.7523, 0.6852, 0.7715, 0.7254, 0.2099, 0.3168, 0.2253, 0.3168, 0.2165, 0.3091, 0.2007, 0.3091, 0.6083, 0.3168, 0.6191, 0.3168, 0.6229, 0.3091, 0.6118, 0.3091, 0.1946, 0.3168, 0.2099, 0.3168, 0.2007, 0.3091, 0.1848, 0.3091, 0.4006, 0.3168, 0.4417, 0.3168, 0.4399, 0.3091, 0.3975, 0.3091, 0.223, 0.7467, 0.2066, 0.7563, 0.1973, 0.7627, 0.2142, 0.7528, 0.6437, 0.8846, 0.6262, 0.8434, 0.6303, 0.8526, 0.6483, 0.8951, 0.7915, 0.7563, 0.7773, 0.7458, 0.7861, 0.7518, 0.8008, 0.7627, 0.4635, 1.042, 0.4378, 0.9744, 0.4358, 0.9878, 0.4623, 1.058, 0.2871, 0.7855, 0.2723, 0.6348, 0.265, 0.6373, 0.2803, 0.7929, 0.1638, 0.3168, 0.1792, 0.3168, 0.169, 0.3091, 0.1531, 0.3091, 0.7462, 0.3168, 0.7595, 0.3168, 0.7678, 0.3091, 0.7541, 0.3091, 0.3554, 0.8824, 0.3379, 0.8974, 0.3328, 0.9083, 0.3508, 0.8928, 0.3646, 0.3168, 0.381, 0.3168, 0.3772, 0.3091, 0.3603, 0.3091, 0.1738, 0.7116, 0.1574, 0.6763, 0.1464, 0.6802, 0.1634, 0.7166, 0.4982, 0.3168, 0.5175, 0.3168, 0.5181, 0.3091, 0.4981, 0.3091, 0.4378, 0.9744, 0.3939, 0.7629, 0.3905, 0.7695, 0.4358, 0.9878, 0.3834, 0.7972, 0.3729, 0.8371, 0.3689, 0.8461, 0.3797, 0.8049, 0.7728, 0.3168, 0.7881, 0.3168, 0.7974, 0.3091, 0.7815, 0.3091, 0.5327, 1.042, 0.5135, 1.083, 0.5139, 1.1, 0.5338, 1.058, 0.6157, 0.8022, 0.6042, 0.7629, 0.6075, 0.7695, 0.6195, 0.8101, 0.5594, 0.9744, 0.5327, 1.042, 0.5338, 1.058, 0.5613, 0.9878, 0.8243, 0.7022, 0.8079, 0.7463, 0.8177, 0.7524, 0.8347, 0.7069, 0.6765, 0.8752, 0.6601, 0.8974, 0.6653, 0.9083, 0.6822, 0.8854, 0.3006, 0.3168, 0.3145, 0.3168, 0.3086, 0.3091, 0.2943, 0.3091, 0.5175, 0.3168, 0.5306, 0.3168, 0.5316, 0.3091, 0.5181, 0.3091, 0.4981, 1.095, 0.4827, 1.083, 0.4822, 1.1, 0.4981, 1.112, 0.7444, 0.6812, 0.7258, 0.6273, 0.733, 0.6295, 0.7523, 0.6852, 0.3199, 0.8847, 0.3019, 0.8512, 0.2956, 0.8607, 0.3142, 0.8952, 0.8409, 0.3249, 0.8407, 0.6565, 0.8516, 0.6597, 0.8518, 0.3175, 0.4658, 0.3168, 0.4788, 0.3168, 0.4782, 0.3091, 0.4647, 0.3091, 0.8079, 0.7463, 0.7915, 0.7563, 0.8008, 0.7627, 0.8177, 0.7524, 0.4417, 0.3168, 0.4658, 0.3168, 0.4647, 0.3091, 0.4399, 0.3091, 0.8035, 0.3168, 0.8189, 0.3168, 0.8291, 0.3091, 0.8132, 0.3091, 0.8376, 0.3208, 0.8409, 0.3249, 0.8518, 0.3175, 0.8484, 0.3133, 0.4788, 0.3168, 0.4982, 0.3168, 0.4981, 0.3091, 0.4782, 0.3091, 0.4827, 1.083, 0.4635, 1.042, 0.4623, 1.058, 0.4822, 1.1, 0.3939, 0.7629, 0.3834, 0.7972, 0.3797, 0.8049, 0.3905, 0.7695, 0.8189, 0.3168, 0.8342, 0.3168, 0.845, 0.3091, 0.8291, 0.3091, 0.5135, 1.083, 0.4981, 1.095, 0.4981, 1.112, 0.5139, 1.1, 0.3482, 0.3168, 0.3646, 0.3168, 0.3603, 0.3091, 0.3434, 0.3091, 0.381, 0.3168, 0.3908, 0.3168, 0.3873, 0.3091, 0.3772, 0.3091, 0.1605, 0.3208, 0.1638, 0.3168, 0.1531, 0.3091, 0.1497, 0.3133, 0.8407, 0.6565, 0.8243, 0.7022, 0.8347, 0.7069, 0.8516, 0.6597, 0.3729, 0.8371, 0.3554, 0.8824, 0.3508, 0.8928, 0.3689, 0.8461, 0.1574, 0.6763, 0.1572, 0.3249, 0.1463, 0.3175, 0.1464, 0.6802, 0.7881, 0.3168, 0.8035, 0.3168, 0.8132, 0.3091, 0.7974, 0.3091, 0.5975, 0.3168, 0.6083, 0.3168, 0.6118, 0.3091, 0.6006, 0.3091, 0.3379, 0.8974, 0.3199, 0.8847, 0.3142, 0.8952, 0.3328, 0.9083, 0.6262, 0.8434, 0.6157, 0.8022, 0.6195, 0.8101, 0.6303, 0.8526, 0.7287, 0.3168, 0.7462, 0.3168, 0.7541, 0.3091, 0.7361, 0.3091, 0.3145, 0.3168, 0.3314, 0.3168, 0.326, 0.3091, 0.3086, 0.3091, 0.7773, 0.7458, 0.763, 0.7201, 0.7715, 0.7254, 0.7861, 0.7518, 0.6601, 0.8974, 0.6437, 0.8846, 0.6483, 0.8951, 0.6653, 0.9083, 0.2868, 0.3168, 0.3006, 0.3168, 0.2943, 0.3091, 0.28, 0.3091, 0.6191, 0.3168, 0.6345, 0.3168, 0.6388, 0.3091, 0.6229, 0.3091, 0.2407, 0.3168, 0.256, 0.3168, 0.2483, 0.3091, 0.2324, 0.3091, 0.3019, 0.8512, 0.2871, 0.7855, 0.2803, 0.7929, 0.2956, 0.8607, 0.2559, 0.6728, 0.2394, 0.7145, 0.2311, 0.7195, 0.2481, 0.6765, 0.6498, 0.3168, 0.6652, 0.3168, 0.6705, 0.3091, 0.6547, 0.3091, 0.7595, 0.3168, 0.7728, 0.3168, 0.7815, 0.3091, 0.7678, 0.3091, 0.2723, 0.6348, 0.2559, 0.6728, 0.2481, 0.6765, 0.265, 0.6373, 0.693, 0.8226, 0.6765, 0.8752, 0.6822, 0.8854, 0.6992, 0.8312, 0.6959, 0.3168, 0.7113, 0.3168, 0.7181, 0.3091, 0.7022, 0.3091, 0.1792, 0.3168, 0.1946, 0.3168, 0.1848, 0.3091, 0.169, 0.3091, 0.256, 0.3168, 0.2714, 0.3168, 0.2641, 0.3091, 0.2483, 0.3091, 0.6345, 0.3168, 0.6498, 0.3168, 0.6547, 0.3091, 0.6388, 0.3091, 0.1902, 0.7434, 0.1738, 0.7116, 0.1634, 0.7166, 0.1803, 0.7494, 0.7258, 0.6273, 0.7094, 0.7722, 0.7161, 0.7791, 0.733, 0.6295, 0.5555, 0.3168, 0.5975, 0.3168, 0.6006, 0.3091, 0.5573, 0.3091, 0.2253, 0.3168, 0.2407, 0.3168, 0.2324, 0.3091, 0.2165, 0.3091, 0.6806, 0.3168, 0.6959, 0.3168, 0.7022, 0.3091, 0.6864, 0.3091, 0.3908, 0.3168, 0.4006, 0.3168, 0.3975, 0.3091, 0.3873, 0.3091, 0.6652, 0.3168, 0.6806, 0.3168, 0.6864, 0.3091, 0.6705, 0.3091, 0.2394, 0.7145, 0.223, 0.7467, 0.2142, 0.7528, 0.2311, 0.7195, 0.6042, 0.7629, 0.5594, 0.9744, 0.5613, 0.9878, 0.6075, 0.7695, 0.3314, 0.3168, 0.3482, 0.3168, 0.3434, 0.3091, 0.326, 0.3091, 0.7094, 0.7722, 0.693, 0.8226, 0.6992, 0.8312, 0.7161, 0.7791, 0.7027, 0.7653, 0.6868, 0.8141, 0.693, 0.8226, 0.7094, 0.7722, 0.3367, 0.3244, 0.353, 0.3244, 0.3482, 0.3168, 0.3314, 0.3168, 0.6008, 0.7563, 0.5574, 0.9611, 0.5594, 0.9744, 0.6042, 0.7629, 0.2477, 0.7094, 0.2318, 0.7406, 0.223, 0.7467, 0.2394, 0.7145, 0.6599, 0.3244, 0.6748, 0.3244, 0.6806, 0.3168, 0.6652, 0.3168, 0.3942, 0.3244, 0.4037, 0.3244, 0.4006, 0.3168, 0.3908, 0.3168, 0.6748, 0.3244, 0.6897, 0.3244, 0.6959, 0.3168, 0.6806, 0.3168, 0.234, 0.3244, 0.2489, 0.3244, 0.2407, 0.3168, 0.2253, 0.3168, 0.5537, 0.3244, 0.5943, 0.3244, 0.5975, 0.3168, 0.5555, 0.3168, 0.7186, 0.625, 0.7027, 0.7653, 0.7094, 0.7722, 0.7258, 0.6273, 0.2001, 0.7374, 0.1842, 0.7067, 0.1738, 0.7116, 0.1902, 0.7434, 0.6301, 0.3244, 0.645, 0.3244, 0.6498, 0.3168, 0.6345, 0.3168, 0.2638, 0.3244, 0.2787, 0.3244, 0.2714, 0.3168, 0.256, 0.3168, 0.1894, 0.3244, 0.2043, 0.3244, 0.1946, 0.3168, 0.1792, 0.3168, 0.6897, 0.3244, 0.7045, 0.3244, 0.7113, 0.3168, 0.6959, 0.3168, 0.6868, 0.8141, 0.6709, 0.865, 0.6765, 0.8752, 0.693, 0.8226, 0.2795, 0.6323, 0.2636, 0.669, 0.2559, 0.6728, 0.2723, 0.6348, 0.7512, 0.3244, 0.764, 0.3244, 0.7728, 0.3168, 0.7595, 0.3168, 0.645, 0.3244, 0.6599, 0.3244, 0.6652, 0.3168, 0.6498, 0.3168, 0.2636, 0.669, 0.2477, 0.7094, 0.2394, 0.7145, 0.2559, 0.6728, 0.3082, 0.8418, 0.2938, 0.7782, 0.2871, 0.7855, 0.3019, 0.8512, 0.2489, 0.3244, 0.2638, 0.3244, 0.256, 0.3168, 0.2407, 0.3168, 0.6153, 0.3244, 0.6301, 0.3244, 0.6345, 0.3168, 0.6191, 0.3168, 0.2935, 0.3244, 0.307, 0.3244, 0.3006, 0.3168, 0.2868, 0.3168, 0.655, 0.8865, 0.6391, 0.8741, 0.6437, 0.8846, 0.6601, 0.8974, 0.7684, 0.7397, 0.7546, 0.7149, 0.763, 0.7201, 0.7773, 0.7458, 0.3204, 0.3244, 0.3367, 0.3244, 0.3314, 0.3168, 0.3145, 0.3168, 0.7214, 0.3244, 0.7383, 0.3244, 0.7462, 0.3168, 0.7287, 0.3168, 0.6222, 0.8342, 0.612, 0.7943, 0.6157, 0.8022, 0.6262, 0.8434, 0.3431, 0.8865, 0.3256, 0.8742, 0.3199, 0.8847, 0.3379, 0.8974, 0.5943, 0.3244, 0.6048, 0.3244, 0.6083, 0.3168, 0.5975, 0.3168, 0.7789, 0.3244, 0.7938, 0.3244, 0.8035, 0.3168, 0.7881, 0.3168, 0.1683, 0.6725, 0.1681, 0.3323, 0.1572, 0.3249, 0.1574, 0.6763, 0.3769, 0.8281, 0.36, 0.872, 0.3554, 0.8824, 0.3729, 0.8371, 0.8298, 0.6533, 0.8139, 0.6976, 0.8243, 0.7022, 0.8407, 0.6565, 0.1713, 0.3283, 0.1745, 0.3244, 0.1638, 0.3168, 0.1605, 0.3208, 0.3847, 0.3244, 0.3942, 0.3244, 0.3908, 0.3168, 0.381, 0.3168, 0.353, 0.3244, 0.3689, 0.3244, 0.3646, 0.3168, 0.3482, 0.3168, 0.513, 1.066, 0.4981, 1.077, 0.4981, 1.095, 0.5135, 1.083, 0.8087, 0.3244, 0.8235, 0.3244, 0.8342, 0.3168, 0.8189, 0.3168, 0.3972, 0.7563, 0.3871, 0.7895, 0.3834, 0.7972, 0.3939, 0.7629, 0.4833, 1.066, 0.4646, 1.027, 0.4635, 1.042, 0.4827, 1.083, 0.4794, 0.3244, 0.4982, 0.3244, 0.4982, 0.3168, 0.4788, 0.3168, 0.8267, 0.3283, 0.83, 0.3323, 0.8409, 0.3249, 0.8376, 0.3208, 0.7938, 0.3244, 0.8087, 0.3244, 0.8189, 0.3168, 0.8035, 0.3168, 0.4435, 0.3244, 0.4668, 0.3244, 0.4658, 0.3168, 0.4417, 0.3168, 0.798, 0.7402, 0.7821, 0.7499, 0.7915, 0.7563, 0.8079, 0.7463, 0.4668, 0.3244, 0.4794, 0.3244, 0.4788, 0.3168, 0.4658, 0.3168, 0.83, 0.3323, 0.8298, 0.6533, 0.8407, 0.6565, 0.8409, 0.3249, 0.3256, 0.8742, 0.3082, 0.8418, 0.3019, 0.8512, 0.3199, 0.8847, 0.7366, 0.6772, 0.7186, 0.625, 0.7258, 0.6273, 0.7444, 0.6812, 0.4981, 1.077, 0.4833, 1.066, 0.4827, 1.083, 0.4981, 1.095, 0.5169, 0.3244, 0.5296, 0.3244, 0.5306, 0.3168, 0.5175, 0.3168, 0.307, 0.3244, 0.3204, 0.3244, 0.3145, 0.3168, 0.3006, 0.3168, 0.6709, 0.865, 0.655, 0.8865, 0.6601, 0.8974, 0.6765, 0.8752, 0.8139, 0.6976, 0.798, 0.7402, 0.8079, 0.7463, 0.8243, 0.7022, 0.5574, 0.9611, 0.5316, 1.027, 0.5327, 1.042, 0.5594, 0.9744, 0.612, 0.7943, 0.6008, 0.7563, 0.6042, 0.7629, 0.6157, 0.8022, 0.5316, 1.027, 0.513, 1.066, 0.5135, 1.083, 0.5327, 1.042, 0.764, 0.3244, 0.7789, 0.3244, 0.7881, 0.3168, 0.7728, 0.3168, 0.3871, 0.7895, 0.3769, 0.8281, 0.3729, 0.8371, 0.3834, 0.7972, 0.4397, 0.9611, 0.3972, 0.7563, 0.3939, 0.7629, 0.4378, 0.9744, 0.4982, 0.3244, 0.5169, 0.3244, 0.5175, 0.3168, 0.4982, 0.3168, 0.1842, 0.7067, 0.1683, 0.6725, 0.1574, 0.6763, 0.1738, 0.7116, 0.3689, 0.3244, 0.3847, 0.3244, 0.381, 0.3168, 0.3646, 0.3168, 0.36, 0.872, 0.3431, 0.8865, 0.3379, 0.8974, 0.3554, 0.8824, 0.7383, 0.3244, 0.7512, 0.3244, 0.7595, 0.3168, 0.7462, 0.3168, 0.1745, 0.3244, 0.1894, 0.3244, 0.1792, 0.3168, 0.1638, 0.3168, 0.2938, 0.7782, 0.2795, 0.6323, 0.2723, 0.6348, 0.2871, 0.7855, 0.4646, 1.027, 0.4397, 0.9611, 0.4378, 0.9744, 0.4635, 1.042, 0.7821, 0.7499, 0.7684, 0.7397, 0.7773, 0.7458, 0.7915, 0.7563, 0.6391, 0.8741, 0.6222, 0.8342, 0.6262, 0.8434, 0.6437, 0.8846, 0.2318, 0.7406, 0.216, 0.7499, 0.2066, 0.7563, 0.223, 0.7467, 0.4037, 0.3244, 0.4435, 0.3244, 0.4417, 0.3168, 0.4006, 0.3168, 0.2043, 0.3244, 0.2192, 0.3244, 0.2099, 0.3168, 0.1946, 0.3168, 0.6048, 0.3244, 0.6153, 0.3244, 0.6191, 0.3168, 0.6083, 0.3168, 0.2192, 0.3244, 0.234, 0.3244, 0.2253, 0.3168, 0.2099, 0.3168, 0.7546, 0.7149, 0.7366, 0.6772, 0.7444, 0.6812, 0.763, 0.7201, 0.216, 0.7499, 0.2001, 0.7374, 0.1902, 0.7434, 0.2066, 0.7563, 0.2787, 0.3244, 0.2935, 0.3244, 0.2868, 0.3168, 0.2714, 0.3168, 0.5296, 0.3244, 0.5537, 0.3244, 0.5555, 0.3168, 0.5306, 0.3168, 0.7045, 0.3244, 0.7214, 0.3244, 0.7287, 0.3168, 0.7113, 0.3168, 0.7181, 0.3091, 0.7361, 0.3091, 0.7287, 0.3168, 0.7113, 0.3168, 0.5316, 0.3091, 0.5573, 0.3091, 0.5555, 0.3168, 0.5306, 0.3168, 0.2641, 0.3091, 0.28, 0.3091, 0.2868, 0.3168, 0.2714, 0.3168, 0.1973, 0.7627, 0.1803, 0.7494, 0.1902, 0.7434, 0.2066, 0.7563, 0.7715, 0.7254, 0.7523, 0.6852, 0.7444, 0.6812, 0.763, 0.7201, 0.2007, 0.3091, 0.2165, 0.3091, 0.2253, 0.3168, 0.2099, 0.3168, 0.6118, 0.3091, 0.6229, 0.3091, 0.6191, 0.3168, 0.6083, 0.3168, 0.1848, 0.3091, 0.2007, 0.3091, 0.2099, 0.3168, 0.1946, 0.3168, 0.3975, 0.3091, 0.4399, 0.3091, 0.4417, 0.3168, 0.4006, 0.3168, 0.2142, 0.7528, 0.1973, 0.7627, 0.2066, 0.7563, 0.223, 0.7467, 0.6483, 0.8951, 0.6303, 0.8526, 0.6262, 0.8434, 0.6437, 0.8846, 0.8008, 0.7627, 0.7861, 0.7518, 0.7773, 0.7458, 0.7915, 0.7563, 0.4623, 1.058, 0.4358, 0.9878, 0.4378, 0.9744, 0.4635, 1.042, 0.2803, 0.7929, 0.265, 0.6373, 0.2723, 0.6348, 0.2871, 0.7855, 0.1531, 0.3091, 0.169, 0.3091, 0.1792, 0.3168, 0.1638, 0.3168, 0.7541, 0.3091, 0.7678, 0.3091, 0.7595, 0.3168, 0.7462, 0.3168, 0.3508, 0.8928, 0.3328, 0.9083, 0.3379, 0.8974, 0.3554, 0.8824, 0.3603, 0.3091, 0.3772, 0.3091, 0.381, 0.3168, 0.3646, 0.3168, 0.1634, 0.7166, 0.1464, 0.6802, 0.1574, 0.6763, 0.1738, 0.7116, 0.4981, 0.3091, 0.5181, 0.3091, 0.5175, 0.3168, 0.4982, 0.3168, 0.4358, 0.9878, 0.3905, 0.7695, 0.3939, 0.7629, 0.4378, 0.9744, 0.3797, 0.8049, 0.3689, 0.8461, 0.3729, 0.8371, 0.3834, 0.7972, 0.7815, 0.3091, 0.7974, 0.3091, 0.7881, 0.3168, 0.7728, 0.3168, 0.5338, 1.058, 0.5139, 1.1, 0.5135, 1.083, 0.5327, 1.042, 0.6195, 0.8101, 0.6075, 0.7695, 0.6042, 0.7629, 0.6157, 0.8022, 0.5613, 0.9878, 0.5338, 1.058, 0.5327, 1.042, 0.5594, 0.9744, 0.8347, 0.7069, 0.8177, 0.7524, 0.8079, 0.7463, 0.8243, 0.7022, 0.6822, 0.8854, 0.6653, 0.9083, 0.6601, 0.8974, 0.6765, 0.8752, 0.2943, 0.3091, 0.3086, 0.3091, 0.3145, 0.3168, 0.3006, 0.3168, 0.5181, 0.3091, 0.5316, 0.3091, 0.5306, 0.3168, 0.5175, 0.3168, 0.4981, 1.112, 0.4822, 1.1, 0.4827, 1.083, 0.4981, 1.095, 0.7523, 0.6852, 0.733, 0.6295, 0.7258, 0.6273, 0.7444, 0.6812, 0.3142, 0.8952, 0.2956, 0.8607, 0.3019, 0.8512, 0.3199, 0.8847, 0.8518, 0.3175, 0.8516, 0.6597, 0.8407, 0.6565, 0.8409, 0.3249, 0.4647, 0.3091, 0.4782, 0.3091, 0.4788, 0.3168, 0.4658, 0.3168, 0.8177, 0.7524, 0.8008, 0.7627, 0.7915, 0.7563, 0.8079, 0.7463, 0.4399, 0.3091, 0.4647, 0.3091, 0.4658, 0.3168, 0.4417, 0.3168, 0.8132, 0.3091, 0.8291, 0.3091, 0.8189, 0.3168, 0.8035, 0.3168, 0.8484, 0.3133, 0.8518, 0.3175, 0.8409, 0.3249, 0.8376, 0.3208, 0.4782, 0.3091, 0.4981, 0.3091, 0.4982, 0.3168, 0.4788, 0.3168, 0.4822, 1.1, 0.4623, 1.058, 0.4635, 1.042, 0.4827, 1.083, 0.3905, 0.7695, 0.3797, 0.8049, 0.3834, 0.7972, 0.3939, 0.7629, 0.8291, 0.3091, 0.845, 0.3091, 0.8342, 0.3168, 0.8189, 0.3168, 0.5139, 1.1, 0.4981, 1.112, 0.4981, 1.095, 0.5135, 1.083, 0.3434, 0.3091, 0.3603, 0.3091, 0.3646, 0.3168, 0.3482, 0.3168, 0.3772, 0.3091, 0.3873, 0.3091, 0.3908, 0.3168, 0.381, 0.3168, 0.1497, 0.3133, 0.1531, 0.3091, 0.1638, 0.3168, 0.1605, 0.3208, 0.8516, 0.6597, 0.8347, 0.7069, 0.8243, 0.7022, 0.8407, 0.6565, 0.3689, 0.8461, 0.3508, 0.8928, 0.3554, 0.8824, 0.3729, 0.8371, 0.1464, 0.6802, 0.1463, 0.3175, 0.1572, 0.3249, 0.1574, 0.6763, 0.7974, 0.3091, 0.8132, 0.3091, 0.8035, 0.3168, 0.7881, 0.3168, 0.6006, 0.3091, 0.6118, 0.3091, 0.6083, 0.3168, 0.5975, 0.3168, 0.3328, 0.9083, 0.3142, 0.8952, 0.3199, 0.8847, 0.3379, 0.8974, 0.6303, 0.8526, 0.6195, 0.8101, 0.6157, 0.8022, 0.6262, 0.8434, 0.7361, 0.3091, 0.7541, 0.3091, 0.7462, 0.3168, 0.7287, 0.3168, 0.3086, 0.3091, 0.326, 0.3091, 0.3314, 0.3168, 0.3145, 0.3168, 0.7861, 0.7518, 0.7715, 0.7254, 0.763, 0.7201, 0.7773, 0.7458, 0.6653, 0.9083, 0.6483, 0.8951, 0.6437, 0.8846, 0.6601, 0.8974, 0.28, 0.3091, 0.2943, 0.3091, 0.3006, 0.3168, 0.2868, 0.3168, 0.6229, 0.3091, 0.6388, 0.3091, 0.6345, 0.3168, 0.6191, 0.3168, 0.2324, 0.3091, 0.2483, 0.3091, 0.256, 0.3168, 0.2407, 0.3168, 0.2956, 0.8607, 0.2803, 0.7929, 0.2871, 0.7855, 0.3019, 0.8512, 0.2481, 0.6765, 0.2311, 0.7195, 0.2394, 0.7145, 0.2559, 0.6728, 0.6547, 0.3091, 0.6705, 0.3091, 0.6652, 0.3168, 0.6498, 0.3168, 0.7678, 0.3091, 0.7815, 0.3091, 0.7728, 0.3168, 0.7595, 0.3168, 0.265, 0.6373, 0.2481, 0.6765, 0.2559, 0.6728, 0.2723, 0.6348, 0.6992, 0.8312, 0.6822, 0.8854, 0.6765, 0.8752, 0.693, 0.8226, 0.7022, 0.3091, 0.7181, 0.3091, 0.7113, 0.3168, 0.6959, 0.3168, 0.169, 0.3091, 0.1848, 0.3091, 0.1946, 0.3168, 0.1792, 0.3168, 0.2483, 0.3091, 0.2641, 0.3091, 0.2714, 0.3168, 0.256, 0.3168, 0.6388, 0.3091, 0.6547, 0.3091, 0.6498, 0.3168, 0.6345, 0.3168, 0.1803, 0.7494, 0.1634, 0.7166, 0.1738, 0.7116, 0.1902, 0.7434, 0.733, 0.6295, 0.7161, 0.7791, 0.7094, 0.7722, 0.7258, 0.6273, 0.5573, 0.3091, 0.6006, 0.3091, 0.5975, 0.3168, 0.5555, 0.3168, 0.2165, 0.3091, 0.2324, 0.3091, 0.2407, 0.3168, 0.2253, 0.3168, 0.6864, 0.3091, 0.7022, 0.3091, 0.6959, 0.3168, 0.6806, 0.3168, 0.3873, 0.3091, 0.3975, 0.3091, 0.4006, 0.3168, 0.3908, 0.3168, 0.6705, 0.3091, 0.6864, 0.3091, 0.6806, 0.3168, 0.6652, 0.3168, 0.2311, 0.7195, 0.2142, 0.7528, 0.223, 0.7467, 0.2394, 0.7145, 0.6075, 0.7695, 0.5613, 0.9878, 0.5594, 0.9744, 0.6042, 0.7629, 0.326, 0.3091, 0.3434, 0.3091, 0.3482, 0.3168, 0.3314, 0.3168, 0.7161, 0.7791, 0.6992, 0.8312, 0.693, 0.8226, 0.7094, 0.7722, 0.1463, 0.3175, 0.1497, 0.3133, 0.1605, 0.3208, 0.1572, 0.3249, 0.845, 0.3091, 0.8484, 0.3133, 0.8376, 0.3208, 0.8342, 0.3168, 0.8235, 0.3244, 0.8267, 0.3283, 0.8376, 0.3208, 0.8342, 0.3168, 0.1681, 0.3323, 0.1713, 0.3283, 0.1605, 0.3208, 0.1572, 0.3249, 0.1572, 0.3249, 0.1605, 0.3208, 0.1497, 0.3133, 0.1463, 0.3175, 0.8342, 0.3168, 0.8376, 0.3208, 0.8484, 0.3133, 0.845, 0.3091, 0.8342, 0.3168, 0.8376, 0.3208, 0.8267, 0.3283, 0.8235, 0.3244, 0.1572, 0.3249, 0.1605, 0.3208, 0.1713, 0.3283, 0.1681, 0.3323, 0.5316, 1.027, 0.5306, 0.6756, 0.5556, 0.6427, 0.5574, 0.9611, 0.3972, 0.7563, 0.4005, 0.5404, 0.4416, 0.6427, 0.4397, 0.9611, 0.4981, 1.077, 0.4982, 0.7009, 0.515, 0.6953, 0.513, 1.066, 0.4646, 1.027, 0.4657, 0.6756, 0.4814, 0.6953, 0.4833, 1.066, 0.3769, 0.8281, 0.3808, 0.5763, 0.3907, 0.5569, 0.3871, 0.7895, 0.6008, 0.7563, 0.5976, 0.5404, 0.6084, 0.5594, 0.612, 0.7943, 0.6222, 0.8342, 0.6187, 0.5793, 0.6346, 0.5992, 0.6391, 0.8741, 0.655, 0.8865, 0.65, 0.6055, 0.6654, 0.5947, 0.6709, 0.865, 0.6868, 0.8141, 0.6808, 0.5693, 0.6962, 0.5448, 0.7027, 0.7653, 0.7186, 0.625, 0.7115, 0.4747, 0.729, 0.5008, 0.7366, 0.6772, 0.7546, 0.7149, 0.7464, 0.5196, 0.7598, 0.5321, 0.7684, 0.7397, 0.7821, 0.7499, 0.7731, 0.5372, 0.7885, 0.5323, 0.798, 0.7402, 0.8139, 0.6976, 0.8038, 0.511, 0.8192, 0.4889, 0.8298, 0.6533, 0.3431, 0.8865, 0.3481, 0.6055, 0.3644, 0.5982, 0.36, 0.872, 0.3082, 0.8418, 0.3143, 0.5831, 0.3312, 0.5993, 0.3256, 0.8742, 0.2795, 0.6323, 0.2865, 0.4784, 0.3004, 0.5513, 0.2938, 0.7782, 0.2477, 0.7094, 0.2558, 0.5169, 0.2711, 0.4967, 0.2636, 0.669, 0.216, 0.7499, 0.225, 0.5372, 0.2404, 0.5325, 0.2318, 0.7406, 0.1842, 0.7067, 0.1942, 0.5155, 0.2096, 0.5309, 0.2001, 0.7374, 0.1681, 0.3323, 0.1713, 0.3283, 0.1788, 0.4985, 0.1683, 0.6725, 0.513, 1.066, 0.515, 0.6953, 0.5306, 0.6756, 0.5316, 1.027, 0.4397, 0.9611, 0.4416, 0.6427, 0.4657, 0.6756, 0.4646, 1.027, 0.798, 0.7402, 0.7885, 0.5323, 0.8038, 0.511, 0.8139, 0.6976, 0.7366, 0.6772, 0.729, 0.5008, 0.7464, 0.5196, 0.7546, 0.7149, 0.2318, 0.7406, 0.2404, 0.5325, 0.2558, 0.5169, 0.2477, 0.7094, 0.1683, 0.6725, 0.1788, 0.4985, 0.1942, 0.5155, 0.1842, 0.7067, 0.6709, 0.865, 0.6654, 0.5947, 0.6808, 0.5693, 0.6868, 0.8141, 0.612, 0.7943, 0.6084, 0.5594, 0.6187, 0.5793, 0.6222, 0.8342, 0.36, 0.872, 0.3644, 0.5982, 0.3808, 0.5763, 0.3769, 0.8281, 0.2938, 0.7782, 0.3004, 0.5513, 0.3143, 0.5831, 0.3082, 0.8418, 0.4833, 1.066, 0.4814, 0.6953, 0.4982, 0.7009, 0.4981, 1.077, 0.7684, 0.7397, 0.7598, 0.5321, 0.7731, 0.5372, 0.7821, 0.7499, 0.7027, 0.7653, 0.6962, 0.5448, 0.7115, 0.4747, 0.7186, 0.625, 0.6391, 0.8741, 0.6346, 0.5992, 0.65, 0.6055, 0.655, 0.8865, 0.5574, 0.9611, 0.5556, 0.6427, 0.5976, 0.5404, 0.6008, 0.7563, 0.3871, 0.7895, 0.3907, 0.5569, 0.4005, 0.5404, 0.3972, 0.7563, 0.3256, 0.8742, 0.3312, 0.5993, 0.3481, 0.6055, 0.3431, 0.8865, 0.2636, 0.669, 0.2711, 0.4967, 0.2865, 0.4784, 0.2795, 0.6323, 0.2001, 0.7374, 0.2096, 0.5309, 0.225, 0.5372, 0.216, 0.7499, 0.8298, 0.6533, 0.8192, 0.4889, 0.8267, 0.3283, 0.83, 0.3323, 0.5316, 1.027, 0.5574, 0.9611, 0.5556, 0.6427, 0.5306, 0.6756, 0.3972, 0.7563, 0.4397, 0.9611, 0.4416, 0.6427, 0.4005, 0.5404, 0.4981, 1.077, 0.513, 1.066, 0.515, 0.6953, 0.4982, 0.7009, 0.4646, 1.027, 0.4833, 1.066, 0.4814, 0.6953, 0.4657, 0.6756, 0.3769, 0.8281, 0.3871, 0.7895, 0.3907, 0.5569, 0.3808, 0.5763, 0.6008, 0.7563, 0.612, 0.7943, 0.6084, 0.5594, 0.5976, 0.5404, 0.6222, 0.8342, 0.6391, 0.8741, 0.6346, 0.5992, 0.6187, 0.5793, 0.655, 0.8865, 0.6709, 0.865, 0.6654, 0.5947, 0.65, 0.6055, 0.6868, 0.8141, 0.7027, 0.7653, 0.6962, 0.5448, 0.6808, 0.5693, 0.7186, 0.625, 0.7366, 0.6772, 0.729, 0.5008, 0.7115, 0.4747, 0.7546, 0.7149, 0.7684, 0.7397, 0.7598, 0.5321, 0.7464, 0.5196, 0.7821, 0.7499, 0.798, 0.7402, 0.7885, 0.5323, 0.7731, 0.5372, 0.8139, 0.6976, 0.8298, 0.6533, 0.8192, 0.4889, 0.8038, 0.511, 0.3431, 0.8865, 0.36, 0.872, 0.3644, 0.5982, 0.3481, 0.6055, 0.3082, 0.8418, 0.3256, 0.8742, 0.3312, 0.5993, 0.3143, 0.5831, 0.2795, 0.6323, 0.2938, 0.7782, 0.3004, 0.5513, 0.2865, 0.4784, 0.2477, 0.7094, 0.2636, 0.669, 0.2711, 0.4967, 0.2558, 0.5169, 0.216, 0.7499, 0.2318, 0.7406, 0.2404, 0.5325, 0.225, 0.5372, 0.1842, 0.7067, 0.2001, 0.7374, 0.2096, 0.5309, 0.1942, 0.5155, 0.1681, 0.3323, 0.1683, 0.6725, 0.1788, 0.4985, 0.1713, 0.3283, 0.513, 1.066, 0.5316, 1.027, 0.5306, 0.6756, 0.515, 0.6953, 0.4397, 0.9611, 0.4646, 1.027, 0.4657, 0.6756, 0.4416, 0.6427, 0.798, 0.7402, 0.8139, 0.6976, 0.8038, 0.511, 0.7885, 0.5323, 0.7366, 0.6772, 0.7546, 0.7149, 0.7464, 0.5196, 0.729, 0.5008, 0.2318, 0.7406, 0.2477, 0.7094, 0.2558, 0.5169, 0.2404, 0.5325, 0.1683, 0.6725, 0.1842, 0.7067, 0.1942, 0.5155, 0.1788, 0.4985, 0.6709, 0.865, 0.6868, 0.8141, 0.6808, 0.5693, 0.6654, 0.5947, 0.612, 0.7943, 0.6222, 0.8342, 0.6187, 0.5793, 0.6084, 0.5594, 0.36, 0.872, 0.3769, 0.8281, 0.3808, 0.5763, 0.3644, 0.5982, 0.2938, 0.7782, 0.3082, 0.8418, 0.3143, 0.5831, 0.3004, 0.5513, 0.4833, 1.066, 0.4981, 1.077, 0.4982, 0.7009, 0.4814, 0.6953, 0.7684, 0.7397, 0.7821, 0.7499, 0.7731, 0.5372, 0.7598, 0.5321, 0.7027, 0.7653, 0.7186, 0.625, 0.7115, 0.4747, 0.6962, 0.5448, 0.6391, 0.8741, 0.655, 0.8865, 0.65, 0.6055, 0.6346, 0.5992, 0.5574, 0.9611, 0.6008, 0.7563, 0.5976, 0.5404, 0.5556, 0.6427, 0.3871, 0.7895, 0.3972, 0.7563, 0.4005, 0.5404, 0.3907, 0.5569, 0.3256, 0.8742, 0.3431, 0.8865, 0.3481, 0.6055, 0.3312, 0.5993, 0.2636, 0.669, 0.2795, 0.6323, 0.2865, 0.4784, 0.2711, 0.4967, 0.2001, 0.7374, 0.216, 0.7499, 0.225, 0.5372, 0.2096, 0.5309, 0.8298, 0.6533, 0.83, 0.3323, 0.8267, 0.3283, 0.8192, 0.4889])
me_plane_001.materials.append(mat_material_003)
me_plane_001.use_remesh_preserve_volume = False
me_plane_001.use_remesh_preserve_attributes = False
me_plane_001.use_mirror_vertex_groups = False
me_plane_001.update()
me_plane = bpy.data.meshes.new('Plane')
me_plane.from_pydata([(-1.0, -1.0, 0.0), (1.0, -1.0, 0.0), (-1.0, 1.0, 0.0), (1.0, 1.0, 0.0)], [], [(0, 1, 3, 2)])
_uv = me_plane.uv_layers.new(name='UVMap')
_uv.uv.foreach_set('vector', [-0.6324, -0.6481, 1.441, -0.6481, 1.441, 1.465, -0.6324, 1.465])
me_plane.materials.append(mat_material_002)
me_plane.use_remesh_preserve_volume = False
me_plane.use_remesh_preserve_attributes = False
me_plane.use_mirror_vertex_groups = False
me_plane.update()
me_sphere = bpy.data.meshes.new('Sphere')
me_sphere.from_pydata([(-2.11e-07, 0.1988, 1.006), (-2.11e-07, 0.3899, 0.9416), (-2.11e-07, 0.5661, 0.8367), (-2.11e-07, 0.8472, 0.5233), (-2.11e-07, 0.9414, 0.3269), (-2.11e-07, 1.019, -0.1055), (-2.11e-07, 0.9414, -0.4896), (-2.11e-07, 0.8472, -0.6333), (-2.11e-07, 0.5661, -0.804), (-2.11e-07, 0.3899, -0.8372), (-2.11e-07, 0.1988, -0.8475), (-2.11e-07, 4.768e-07, -0.8479), (0.07625, 0.1837, 1.006), (0.1496, 0.3602, 0.9416), (0.2172, 0.523, 0.8367), (0.2764, 0.6657, 0.6954), (0.325, 0.7827, 0.5233), (0.3611, 0.8697, 0.3269), (0.3833, 0.9233, 0.1139), (0.3909, 0.9414, -0.1055), (0.3833, 0.9233, -0.3108), (0.3611, 0.8697, -0.4896), (0.325, 0.7827, -0.6333), (0.2764, 0.6657, -0.7379), (0.2172, 0.523, -0.804), (0.1496, 0.3602, -0.8372), (0.07625, 0.1837, -0.8475), (0.1409, 0.1406, 1.006), (0.2764, 0.2757, 0.9416), (0.4012, 0.4003, 0.8367), (0.5107, 0.5095, 0.6954), (0.6005, 0.5991, 0.5233), (0.6672, 0.6656, 0.3269), (0.7083, 0.7067, 0.1139), (0.7222, 0.7205, -0.1055), (0.7083, 0.7067, -0.3108), (0.6672, 0.6656, -0.4896), (0.6005, 0.5991, -0.6333), (0.5107, 0.5095, -0.7379), (0.4012, 0.4003, -0.804), (0.2764, 0.2757, -0.8372), (0.1409, 0.1406, -0.8475), (0.1841, 0.07607, 1.006), (0.3611, 0.1492, 0.9416), (0.5242, 0.2166, 0.8367), (0.6672, 0.2757, 0.6954), (0.7846, 0.3242, 0.5233), (0.8718, 0.3602, 0.3269), (0.9255, 0.3824, 0.1139), (0.9436, 0.3899, -0.1055), (0.9255, 0.3824, -0.3108), (0.8718, 0.3602, -0.4896), (0.7846, 0.3242, -0.6333), (0.6672, 0.2757, -0.7379), (0.5242, 0.2166, -0.804), (0.3611, 0.1492, -0.8372), (0.1841, 0.07607, -0.8475), (0.1993, 4.768e-07, 1.006), (0.3909, 4.768e-07, 0.9416), (0.5674, 4.768e-07, 0.8367), (0.7222, 4.768e-07, 0.6954), (0.8492, 4.768e-07, 0.5233), (0.9436, 4.768e-07, 0.3269), (1.002, 4.768e-07, 0.1139), (1.021, 4.768e-07, -0.1055), (1.002, 4.768e-07, -0.3108), (0.9436, 4.768e-07, -0.4896), (0.8492, 4.768e-07, -0.6333), (0.7222, 4.768e-07, -0.7379), (0.5674, 4.768e-07, -0.804), (0.3909, 4.768e-07, -0.8372), (0.1993, 4.768e-07, -0.8475), (0.1841, -0.07607, 1.006), (0.3611, -0.1492, 0.9416), (0.5242, -0.2166, 0.8367), (0.6672, -0.2757, 0.6954), (0.7846, -0.3242, 0.5233), (0.8718, -0.3602, 0.3269), (0.9255, -0.3824, 0.1139), (0.9436, -0.3899, -0.1055), (0.9255, -0.3824, -0.3108), (0.8718, -0.3602, -0.4896), (0.7846, -0.3242, -0.6333), (0.6672, -0.2757, -0.7379), (0.5242, -0.2166, -0.804), (0.3611, -0.1492, -0.8372), (0.1841, -0.07607, -0.8475), (0.1409, -0.1406, 1.006), (0.2764, -0.2757, 0.9416), (0.4012, -0.4003, 0.8367), (0.5107, -0.5095, 0.6954), (0.6005, -0.5991, 0.5233), (0.6672, -0.6656, 0.3269), (0.7083, -0.7066, 0.1139), (0.7222, -0.7205, -0.1055), (0.7083, -0.7066, -0.3108), (0.6672, -0.6656, -0.4896), (0.6005, -0.5991, -0.6333), (0.5107, -0.5095, -0.7379), (0.4012, -0.4003, -0.804), (0.2764, -0.2757, -0.8372), (0.1409, -0.1406, -0.8475), (0.07625, -0.1837, 1.006), (0.1496, -0.3602, 0.9416), (0.2172, -0.523, 0.8367), (0.2764, -0.6656, 0.6954), (0.325, -0.7827, 0.5233), (0.3611, -0.8697, 0.3269), (0.3833, -0.9233, 0.1139), (0.3909, -0.9414, -0.1055), (0.3833, -0.9233, -0.3108), (0.3611, -0.8697, -0.4896), (0.325, -0.7827, -0.6333), (0.2764, -0.6656, -0.7379), (0.2171, -0.523, -0.804), (0.1496, -0.3602, -0.8372), (0.07625, -0.1837, -0.8475), (-2.815e-07, -0.1988, 1.006), (-3.272e-07, -0.3899, 0.9416), (-3.576e-07, -0.5661, 0.8367), (-2.967e-07, -0.7205, 0.6954), (-4.489e-07, -0.8472, 0.5233), (-4.185e-07, -0.9414, 0.3269), (-3.576e-07, -0.9994, 0.1139), (-4.489e-07, -1.019, -0.1055), (-3.576e-07, -0.9994, -0.3108), (-4.794e-07, -0.9414, -0.4896), (-4.489e-07, -0.8472, -0.6333), (-2.967e-07, -0.7205, -0.7379), (-3.728e-07, -0.5661, -0.804), (-3.88e-07, -0.3899, -0.8372), (-2.663e-07, -0.1988, -0.8475), (-3.384e-07, 2.384e-07, 1.028), (-0.07625, -0.1837, 1.006), (-0.1496, -0.3602, 0.9416), (-0.2172, -0.523, 0.8367), (-0.2764, -0.6656, 0.6954), (-0.325, -0.7827, 0.5233), (-0.3611, -0.8697, 0.3269), (-0.3834, -0.9233, 0.1139), (-0.3909, -0.9414, -0.1055), (-0.3834, -0.9233, -0.3108), (-0.3611, -0.8697, -0.4896), (-0.325, -0.7827, -0.6333), (-0.2764, -0.6656, -0.7379), (-0.2172, -0.523, -0.804), (-0.1496, -0.3602, -0.8372), (-0.07625, -0.1837, -0.8475), (-0.1409, -0.1406, 1.006), (-0.2764, -0.2757, 0.9416), (-0.4012, -0.4003, 0.8367), (-0.5107, -0.5095, 0.6954), (-0.6005, -0.5991, 0.5233), (-0.6672, -0.6656, 0.3269), (-0.7083, -0.7066, 0.1139), (-0.7222, -0.7205, -0.1055), (-0.7083, -0.7066, -0.3108), (-0.6672, -0.6656, -0.4896), (-0.6005, -0.5991, -0.6333), (-0.5107, -0.5095, -0.7379), (-0.4012, -0.4003, -0.804), (-0.2764, -0.2757, -0.8372), (-0.1409, -0.1406, -0.8475), (-0.1841, -0.07607, 1.006), (-0.3611, -0.1492, 0.9416), (-0.5242, -0.2166, 0.8367), (-0.6672, -0.2757, 0.6954), (-0.7846, -0.3242, 0.5233), (-0.8718, -0.3602, 0.3269), (-0.9255, -0.3824, 0.1139), (-0.9436, -0.3899, -0.1055), (-0.9255, -0.3824, -0.3108), (-0.8718, -0.3602, -0.4896), (-0.7846, -0.3242, -0.6333), (-0.6672, -0.2757, -0.7379), (-0.5242, -0.2166, -0.804), (-0.3611, -0.1492, -0.8372), (-0.1841, -0.07607, -0.8475), (-0.1993, 5.96e-07, 1.006), (-0.3909, 7.153e-07, 0.9416), (-0.5674, 8.345e-07, 0.8367), (-0.7222, 7.153e-07, 0.6954), (-0.8492, 9.537e-07, 0.5233), (-0.9436, 9.537e-07, 0.3269), (-1.002, 8.345e-07, 0.1139), (-1.021, 9.537e-07, -0.1055), (-1.002, 8.345e-07, -0.3108), (-0.9436, 9.537e-07, -0.4896), (-0.8492, 9.537e-07, -0.6333), (-0.7222, 7.153e-07, -0.7379), (-0.5674, 8.345e-07, -0.804), (-0.3909, 7.153e-07, -0.8372), (-0.1993, 5.96e-07, -0.8475), (-0.1841, 0.07607, 1.006), (-0.3611, 0.1492, 0.9416), (-0.5242, 0.2166, 0.8367), (-0.6672, 0.2757, 0.6954), (-0.7846, 0.3242, 0.5233), (-0.8718, 0.3602, 0.3269), (-0.9255, 0.3824, 0.1139), (-0.9436, 0.3899, -0.1055), (-0.9255, 0.3824, -0.3108), (-0.8718, 0.3602, -0.4896), (-0.7846, 0.3242, -0.6333), (-0.6672, 0.2757, -0.7379), (-0.5242, 0.2166, -0.804), (-0.3611, 0.1492, -0.8372), (-0.1841, 0.07607, -0.8475), (-0.1409, 0.1406, 1.006), (-0.2764, 0.2757, 0.9416), (-0.4012, 0.4003, 0.8367), (-0.5107, 0.5095, 0.6954), (-0.6005, 0.5991, 0.5233), (-0.6672, 0.6657, 0.3269), (-0.7083, 0.7067, 0.1139), (-0.7222, 0.7205, -0.1055), (-0.7083, 0.7067, -0.3108), (-0.6672, 0.6657, -0.4896), (-0.6005, 0.5991, -0.6333), (-0.5107, 0.5095, -0.7379), (-0.4012, 0.4003, -0.804), (-0.2764, 0.2757, -0.8372), (-0.1409, 0.1406, -0.8475), (-0.07625, 0.1837, 1.006), (-0.1496, 0.3602, 0.9416), (-0.2172, 0.523, 0.8367), (-0.2764, 0.6656, 0.6954), (-0.325, 0.7827, 0.5233), (-0.3611, 0.8697, 0.3269), (-0.3833, 0.9233, 0.1139), (-0.3909, 0.9414, -0.1055), (-0.3833, 0.9233, -0.3108), (-0.3611, 0.8697, -0.4896), (-0.325, 0.7827, -0.6333), (-0.2764, 0.6656, -0.7379), (-0.2172, 0.523, -0.804), (-0.1496, 0.3602, -0.8372), (-0.07625, 0.1837, -0.8475), (1.142e-07, 0.7205, 0.6954), (1.903e-07, 0.9994, 0.1139), (1.903e-07, 0.9994, -0.3108), (1.142e-07, 0.7205, -0.7379)], [], [(239, 4, 17, 18), (10, 9, 25, 26), (5, 239, 18, 19), (0, 132, 12), (11, 10, 26), (240, 5, 19, 20), (1, 0, 12, 13), (6, 240, 20, 21), (2, 1, 13, 14), (7, 6, 21, 22), (238, 2, 14, 15), (241, 7, 22, 23), (3, 238, 15, 16), (8, 241, 23, 24), (4, 3, 16, 17), (9, 8, 24, 25), (24, 23, 38, 39), (17, 16, 31, 32), (25, 24, 39, 40), (18, 17, 32, 33), (26, 25, 40, 41), (19, 18, 33, 34), (12, 132, 27), (11, 26, 41), (20, 19, 34, 35), (13, 12, 27, 28), (21, 20, 35, 36), (14, 13, 28, 29), (22, 21, 36, 37), (15, 14, 29, 30), (23, 22, 37, 38), (16, 15, 30, 31), (36, 35, 50, 51), (29, 28, 43, 44), (37, 36, 51, 52), (30, 29, 44, 45), (38, 37, 52, 53), (31, 30, 45, 46), (39, 38, 53, 54), (32, 31, 46, 47), (40, 39, 54, 55), (33, 32, 47, 48), (41, 40, 55, 56), (34, 33, 48, 49), (27, 132, 42), (11, 41, 56), (35, 34, 49, 50), (28, 27, 42, 43), (55, 54, 69, 70), (48, 47, 62, 63), (56, 55, 70, 71), (49, 48, 63, 64), (42, 132, 57), (11, 56, 71), (50, 49, 64, 65), (43, 42, 57, 58), (51, 50, 65, 66), (44, 43, 58, 59), (52, 51, 66, 67), (45, 44, 59, 60), (53, 52, 67, 68), (46, 45, 60, 61), (54, 53, 68, 69), (47, 46, 61, 62), (59, 58, 73, 74), (67, 66, 81, 82), (60, 59, 74, 75), (68, 67, 82, 83), (61, 60, 75, 76), (69, 68, 83, 84), (62, 61, 76, 77), (70, 69, 84, 85), (63, 62, 77, 78), (71, 70, 85, 86), (64, 63, 78, 79), (57, 132, 72), (11, 71, 86), (65, 64, 79, 80), (58, 57, 72, 73), (66, 65, 80, 81), (78, 77, 92, 93), (86, 85, 100, 101), (79, 78, 93, 94), (72, 132, 87), (11, 86, 101), (80, 79, 94, 95), (73, 72, 87, 88), (81, 80, 95, 96), (74, 73, 88, 89), (82, 81, 96, 97), (75, 74, 89, 90), (83, 82, 97, 98), (76, 75, 90, 91), (84, 83, 98, 99), (77, 76, 91, 92), (85, 84, 99, 100), (97, 96, 111, 112), (90, 89, 104, 105), (98, 97, 112, 113), (91, 90, 105, 106), (99, 98, 113, 114), (92, 91, 106, 107), (100, 99, 114, 115), (93, 92, 107, 108), (101, 100, 115, 116), (94, 93, 108, 109), (87, 132, 102), (11, 101, 116), (95, 94, 109, 110), (88, 87, 102, 103), (96, 95, 110, 111), (89, 88, 103, 104), (116, 115, 130, 131), (109, 108, 123, 124), (102, 132, 117), (11, 116, 131), (110, 109, 124, 125), (103, 102, 117, 118), (111, 110, 125, 126), (104, 103, 118, 119), (112, 111, 126, 127), (105, 104, 119, 120), (113, 112, 127, 128), (106, 105, 120, 121), (114, 113, 128, 129), (107, 106, 121, 122), (115, 114, 129, 130), (108, 107, 122, 123), (120, 119, 135, 136), (128, 127, 143, 144), (121, 120, 136, 137), (129, 128, 144, 145), (122, 121, 137, 138), (130, 129, 145, 146), (123, 122, 138, 139), (131, 130, 146, 147), (124, 123, 139, 140), (117, 132, 133), (11, 131, 147), (125, 124, 140, 141), (118, 117, 133, 134), (126, 125, 141, 142), (119, 118, 134, 135), (127, 126, 142, 143), (140, 139, 154, 155), (133, 132, 148), (11, 147, 162), (141, 140, 155, 156), (134, 133, 148, 149), (142, 141, 156, 157), (135, 134, 149, 150), (143, 142, 157, 158), (136, 135, 150, 151), (144, 143, 158, 159), (137, 136, 151, 152), (145, 144, 159, 160), (138, 137, 152, 153), (146, 145, 160, 161), (139, 138, 153, 154), (147, 146, 161, 162), (159, 158, 173, 174), (152, 151, 166, 167), (160, 159, 174, 175), (153, 152, 167, 168), (161, 160, 175, 176), (154, 153, 168, 169), (162, 161, 176, 177), (155, 154, 169, 170), (148, 132, 163), (11, 162, 177), (156, 155, 170, 171), (149, 148, 163, 164), (157, 156, 171, 172), (150, 149, 164, 165), (158, 157, 172, 173), (151, 150, 165, 166), (11, 177, 192), (171, 170, 185, 186), (164, 163, 178, 179), (172, 171, 186, 187), (165, 164, 179, 180), (173, 172, 187, 188), (166, 165, 180, 181), (174, 173, 188, 189), (167, 166, 181, 182), (175, 174, 189, 190), (168, 167, 182, 183), (176, 175, 190, 191), (169, 168, 183, 184), (177, 176, 191, 192), (170, 169, 184, 185), (163, 132, 178), (190, 189, 204, 205), (183, 182, 197, 198), (191, 190, 205, 206), (184, 183, 198, 199), (192, 191, 206, 207), (185, 184, 199, 200), (178, 132, 193), (11, 192, 207), (186, 185, 200, 201), (179, 178, 193, 194), (187, 186, 201, 202), (180, 179, 194, 195), (188, 187, 202, 203), (181, 180, 195, 196), (189, 188, 203, 204), (182, 181, 196, 197), (194, 193, 208, 209), (202, 201, 216, 217), (195, 194, 209, 210), (203, 202, 217, 218), (196, 195, 210, 211), (204, 203, 218, 219), (197, 196, 211, 212), (205, 204, 219, 220), (198, 197, 212, 213), (206, 205, 220, 221), (199, 198, 213, 214), (207, 206, 221, 222), (200, 199, 214, 215), (193, 132, 208), (11, 207, 222), (201, 200, 215, 216), (213, 212, 227, 228), (221, 220, 235, 236), (214, 213, 228, 229), (222, 221, 236, 237), (215, 214, 229, 230), (208, 132, 223), (11, 222, 237), (216, 215, 230, 231), (209, 208, 223, 224), (217, 216, 231, 232), (210, 209, 224, 225), (218, 217, 232, 233), (211, 210, 225, 226), (219, 218, 233, 234), (212, 211, 226, 227), (220, 219, 234, 235), (232, 231, 240, 6), (225, 224, 1, 2), (233, 232, 6, 7), (226, 225, 2, 238), (234, 233, 7, 241), (227, 226, 238, 3), (235, 234, 241, 8), (228, 227, 3, 4), (236, 235, 8, 9), (229, 228, 4, 239), (237, 236, 9, 10), (230, 229, 239, 5), (223, 132, 0), (11, 237, 10), (231, 230, 5, 240), (224, 223, 0, 1)])
me_sphere.polygons.foreach_set('use_smooth', [True] * 256)
_uv = me_sphere.uv_layers.new(name='UVMap')
_uv.uv.foreach_set('vector', [0.2991, 0.3709, 0.2991, 0.4299, 0.2167, 0.4299, 0.2116, 0.3709, 0.2991, 0.1043, 0.2991, 0.1072, 0.265, 0.1072, 0.2817, 0.1043, 0.2991, 0.31, 0.2991, 0.3709, 0.2116, 0.3709, 0.2099, 0.31, 0.2991, 0.6182, 0.2991, 0.6243, 0.2817, 0.6182, 0.2991, 0.1042, 0.2991, 0.1043, 0.2817, 0.1043, 0.2991, 0.2531, 0.2991, 0.31, 0.2099, 0.31, 0.2116, 0.2531, 0.2991, 0.6003, 0.2991, 0.6182, 0.2817, 0.6182, 0.265, 0.6003, 0.2991, 0.2036, 0.2991, 0.2531, 0.2116, 0.2531, 0.2167, 0.2036, 0.2991, 0.5712, 0.2991, 0.6003, 0.265, 0.6003, 0.2496, 0.5712, 0.2991, 0.1637, 0.2991, 0.2036, 0.2167, 0.2036, 0.225, 0.1637, 0.2991, 0.5321, 0.2991, 0.5712, 0.2496, 0.5712, 0.2361, 0.5321, 0.2991, 0.1347, 0.2991, 0.1637, 0.225, 0.1637, 0.2361, 0.1347, 0.2991, 0.4844, 0.2991, 0.5321, 0.2361, 0.5321, 0.225, 0.4844, 0.2991, 0.1164, 0.2991, 0.1347, 0.2361, 0.1347, 0.2496, 0.1164, 0.2991, 0.4299, 0.2991, 0.4844, 0.225, 0.4844, 0.2167, 0.4299, 0.2991, 0.1072, 0.2991, 0.1164, 0.2496, 0.1164, 0.265, 0.1072, 0.2496, 0.1164, 0.2361, 0.1347, 0.1826, 0.1347, 0.2076, 0.1164, 0.2167, 0.4299, 0.225, 0.4844, 0.1621, 0.4844, 0.1468, 0.4299, 0.265, 0.1072, 0.2496, 0.1164, 0.2076, 0.1164, 0.2361, 0.1072, 0.2116, 0.3709, 0.2167, 0.4299, 0.1468, 0.4299, 0.1375, 0.3709, 0.2817, 0.1043, 0.265, 0.1072, 0.2361, 0.1072, 0.267, 0.1043, 0.2099, 0.31, 0.2116, 0.3709, 0.1375, 0.3709, 0.1343, 0.31, 0.2817, 0.6182, 0.2991, 0.6243, 0.267, 0.6182, 0.2991, 0.1042, 0.2817, 0.1043, 0.267, 0.1043, 0.2116, 0.2531, 0.2099, 0.31, 0.1343, 0.31, 0.1375, 0.2531, 0.265, 0.6003, 0.2817, 0.6182, 0.267, 0.6182, 0.2361, 0.6003, 0.2167, 0.2036, 0.2116, 0.2531, 0.1375, 0.2531, 0.1468, 0.2036, 0.2496, 0.5712, 0.265, 0.6003, 0.2361, 0.6003, 0.2076, 0.5712, 0.225, 0.1637, 0.2167, 0.2036, 0.1468, 0.2036, 0.1621, 0.1637, 0.2361, 0.5321, 0.2496, 0.5712, 0.2076, 0.5712, 0.1826, 0.5321, 0.2361, 0.1347, 0.225, 0.1637, 0.1621, 0.1637, 0.1826, 0.1347, 0.225, 0.4844, 0.2361, 0.5321, 0.1826, 0.5321, 0.1621, 0.4844, 0.1468, 0.2036, 0.1375, 0.2531, 0.08791, 0.2531, 0.1002, 0.2036, 0.2076, 0.5712, 0.2361, 0.6003, 0.2167, 0.6003, 0.1795, 0.5712, 0.1621, 0.1637, 0.1468, 0.2036, 0.1002, 0.2036, 0.1201, 0.1637, 0.1826, 0.5321, 0.2076, 0.5712, 0.1795, 0.5712, 0.1468, 0.5321, 0.1826, 0.1347, 0.1621, 0.1637, 0.1201, 0.1637, 0.1468, 0.1347, 0.1621, 0.4844, 0.1826, 0.5321, 0.1468, 0.5321, 0.1201, 0.4844, 0.2076, 0.1164, 0.1826, 0.1347, 0.1468, 0.1347, 0.1795, 0.1164, 0.1468, 0.4299, 0.1621, 0.4844, 0.1201, 0.4844, 0.1002, 0.4299, 0.2361, 0.1072, 0.2076, 0.1164, 0.1795, 0.1164, 0.2167, 0.1072, 0.1375, 0.3709, 0.1468, 0.4299, 0.1002, 0.4299, 0.08791, 0.3709, 0.267, 0.1043, 0.2361, 0.1072, 0.2167, 0.1072, 0.2571, 0.1043, 0.1343, 0.31, 0.1375, 0.3709, 0.08791, 0.3709, 0.08377, 0.31, 0.267, 0.6182, 0.2991, 0.6243, 0.2571, 0.6182, 0.2991, 0.1042, 0.267, 0.1043, 0.2571, 0.1043, 0.1375, 0.2531, 0.1343, 0.31, 0.08377, 0.31, 0.08791, 0.2531, 0.2361, 0.6003, 0.267, 0.6182, 0.2571, 0.6182, 0.2167, 0.6003, 0.2167, 0.1072, 0.1795, 0.1164, 0.1696, 0.1164, 0.2099, 0.1072, 0.08791, 0.3709, 0.1002, 0.4299, 0.08377, 0.4299, 0.07051, 0.3709, 0.2571, 0.1043, 0.2167, 0.1072, 0.2099, 0.1072, 0.2537, 0.1043, 0.08377, 0.31, 0.08791, 0.3709, 0.07051, 0.3709, 0.06603, 0.31, 0.2571, 0.6182, 0.2991, 0.6243, 0.2537, 0.6182, 0.2991, 0.1042, 0.2571, 0.1043, 0.2537, 0.1043, 0.08791, 0.2531, 0.08377, 0.31, 0.06603, 0.31, 0.07051, 0.2531, 0.2167, 0.6003, 0.2571, 0.6182, 0.2537, 0.6182, 0.2099, 0.6003, 0.1002, 0.2036, 0.08791, 0.2531, 0.07051, 0.2531, 0.08377, 0.2036, 0.1795, 0.5712, 0.2167, 0.6003, 0.2099, 0.6003, 0.1696, 0.5712, 0.1201, 0.1637, 0.1002, 0.2036, 0.08377, 0.2036, 0.1053, 0.1637, 0.1468, 0.5321, 0.1795, 0.5712, 0.1696, 0.5712, 0.1343, 0.5321, 0.1468, 0.1347, 0.1201, 0.1637, 0.1053, 0.1637, 0.1343, 0.1347, 0.1201, 0.4844, 0.1468, 0.5321, 0.1343, 0.5321, 0.1053, 0.4844, 0.1795, 0.1164, 0.1468, 0.1347, 0.1343, 0.1347, 0.1696, 0.1164, 0.1002, 0.4299, 0.1201, 0.4844, 0.1053, 0.4844, 0.08377, 0.4299, 0.5104, 0.8656, 0.4736, 0.9006, 0.4674, 0.9006, 0.5014, 0.8656, 0.5691, 0.375, 0.5888, 0.423, 0.5738, 0.423, 0.5556, 0.375, 0.5426, 0.8185, 0.5104, 0.8656, 0.5014, 0.8656, 0.5312, 0.8185, 0.5426, 0.3401, 0.5691, 0.375, 0.5556, 0.375, 0.5312, 0.3401, 0.5691, 0.761, 0.5426, 0.8185, 0.5312, 0.8185, 0.5556, 0.761, 0.5104, 0.3181, 0.5426, 0.3401, 0.5312, 0.3401, 0.5014, 0.3181, 0.5888, 0.6955, 0.5691, 0.761, 0.5556, 0.761, 0.5738, 0.6955, 0.4736, 0.307, 0.5104, 0.3181, 0.5014, 0.3181, 0.4674, 0.307, 0.6009, 0.6244, 0.5888, 0.6955, 0.5738, 0.6955, 0.585, 0.6244, 0.4336, 0.3035, 0.4736, 0.307, 0.4674, 0.307, 0.4305, 0.3035, 0.605, 0.5512, 0.6009, 0.6244, 0.585, 0.6244, 0.5888, 0.5512, 0.4336, 0.9222, 0.3921, 0.9295, 0.4305, 0.9222, 0.3921, 0.3034, 0.4336, 0.3035, 0.4305, 0.3035, 0.6009, 0.4826, 0.605, 0.5512, 0.5888, 0.5512, 0.585, 0.4826, 0.4736, 0.9006, 0.4336, 0.9222, 0.4305, 0.9222, 0.4674, 0.9006, 0.5888, 0.423, 0.6009, 0.4826, 0.585, 0.4826, 0.5738, 0.423, 0.585, 0.6244, 0.5738, 0.6955, 0.5312, 0.6955, 0.5397, 0.6244, 0.4305, 0.3035, 0.4674, 0.307, 0.4497, 0.307, 0.4215, 0.3035, 0.5888, 0.5512, 0.585, 0.6244, 0.5397, 0.6244, 0.5426, 0.5512, 0.4305, 0.9222, 0.3921, 0.9295, 0.4215, 0.9222, 0.3921, 0.3034, 0.4305, 0.3035, 0.4215, 0.3035, 0.585, 0.4826, 0.5888, 0.5512, 0.5426, 0.5512, 0.5397, 0.4826, 0.4674, 0.9006, 0.4305, 0.9222, 0.4215, 0.9222, 0.4497, 0.9006, 0.5738, 0.423, 0.585, 0.4826, 0.5397, 0.4826, 0.5312, 0.423, 0.5014, 0.8656, 0.4674, 0.9006, 0.4497, 0.9006, 0.4757, 0.8656, 0.5556, 0.375, 0.5738, 0.423, 0.5312, 0.423, 0.5173, 0.375, 0.5312, 0.8185, 0.5014, 0.8656, 0.4757, 0.8656, 0.4985, 0.8185, 0.5312, 0.3401, 0.5556, 0.375, 0.5173, 0.375, 0.4985, 0.3401, 0.5556, 0.761, 0.5312, 0.8185, 0.4985, 0.8185, 0.5173, 0.761, 0.5014, 0.3181, 0.5312, 0.3401, 0.4985, 0.3401, 0.4757, 0.3181, 0.5738, 0.6955, 0.5556, 0.761, 0.5173, 0.761, 0.5312, 0.6955, 0.4674, 0.307, 0.5014, 0.3181, 0.4757, 0.3181, 0.4497, 0.307, 0.5173, 0.375, 0.5312, 0.423, 0.4674, 0.423, 0.4598, 0.375, 0.4985, 0.8185, 0.4757, 0.8656, 0.4374, 0.8656, 0.4497, 0.8185, 0.4985, 0.3401, 0.5173, 0.375, 0.4598, 0.375, 0.4497, 0.3401, 0.5173, 0.761, 0.4985, 0.8185, 0.4497, 0.8185, 0.4598, 0.761, 0.4757, 0.3181, 0.4985, 0.3401, 0.4497, 0.3401, 0.4374, 0.3181, 0.5312, 0.6955, 0.5173, 0.761, 0.4598, 0.761, 0.4674, 0.6955, 0.4497, 0.307, 0.4757, 0.3181, 0.4374, 0.3181, 0.4233, 0.307, 0.5397, 0.6244, 0.5312, 0.6955, 0.4674, 0.6955, 0.472, 0.6244, 0.4215, 0.3035, 0.4497, 0.307, 0.4233, 0.307, 0.408, 0.3035, 0.5426, 0.5512, 0.5397, 0.6244, 0.472, 0.6244, 0.4736, 0.5512, 0.4215, 0.9222, 0.3921, 0.9295, 0.408, 0.9222, 0.3921, 0.3034, 0.4215, 0.3035, 0.408, 0.3035, 0.5397, 0.4826, 0.5426, 0.5512, 0.4736, 0.5512, 0.472, 0.4826, 0.4497, 0.9006, 0.4215, 0.9222, 0.408, 0.9222, 0.4233, 0.9006, 0.5312, 0.423, 0.5397, 0.4826, 0.472, 0.4826, 0.4674, 0.423, 0.4757, 0.8656, 0.4497, 0.9006, 0.4233, 0.9006, 0.4374, 0.8656, 0.408, 0.3035, 0.4233, 0.307, 0.3921, 0.307, 0.3921, 0.3035, 0.4736, 0.5512, 0.472, 0.6244, 0.3921, 0.6244, 0.3921, 0.5512, 0.408, 0.9222, 0.3921, 0.9295, 0.3921, 0.9222, 0.3921, 0.3034, 0.408, 0.3035, 0.3921, 0.3035, 0.472, 0.4826, 0.4736, 0.5512, 0.3921, 0.5512, 0.3921, 0.4826, 0.4233, 0.9006, 0.408, 0.9222, 0.3921, 0.9222, 0.3921, 0.9006, 0.4674, 0.423, 0.472, 0.4826, 0.3921, 0.4826, 0.3921, 0.423, 0.4374, 0.8656, 0.4233, 0.9006, 0.3921, 0.9006, 0.3921, 0.8656, 0.4598, 0.375, 0.4674, 0.423, 0.3921, 0.423, 0.3921, 0.375, 0.4497, 0.8185, 0.4374, 0.8656, 0.3921, 0.8656, 0.3921, 0.8185, 0.4497, 0.3401, 0.4598, 0.375, 0.3921, 0.375, 0.3921, 0.3401, 0.4598, 0.761, 0.4497, 0.8185, 0.3921, 0.8185, 0.3921, 0.761, 0.4374, 0.3181, 0.4497, 0.3401, 0.3921, 0.3401, 0.3921, 0.3181, 0.4674, 0.6955, 0.4598, 0.761, 0.3921, 0.761, 0.3921, 0.6955, 0.4233, 0.307, 0.4374, 0.3181, 0.3921, 0.3181, 0.3921, 0.307, 0.472, 0.6244, 0.4674, 0.6955, 0.3921, 0.6955, 0.3921, 0.6244, 0.3921, 0.8185, 0.3921, 0.8656, 0.3468, 0.8656, 0.3345, 0.8185, 0.3921, 0.3401, 0.3921, 0.375, 0.3244, 0.375, 0.3345, 0.3401, 0.3921, 0.761, 0.3921, 0.8185, 0.3345, 0.8185, 0.3244, 0.761, 0.3921, 0.3181, 0.3921, 0.3401, 0.3345, 0.3401, 0.3468, 0.3181, 0.3921, 0.6955, 0.3921, 0.761, 0.3244, 0.761, 0.3168, 0.6955, 0.3921, 0.307, 0.3921, 0.3181, 0.3468, 0.3181, 0.3609, 0.307, 0.3921, 0.6244, 0.3921, 0.6955, 0.3168, 0.6955, 0.3122, 0.6244, 0.3921, 0.3035, 0.3921, 0.307, 0.3609, 0.307, 0.3762, 0.3035, 0.3921, 0.5512, 0.3921, 0.6244, 0.3122, 0.6244, 0.3106, 0.5512, 0.3921, 0.9222, 0.3921, 0.9295, 0.3762, 0.9222, 0.3921, 0.3034, 0.3921, 0.3035, 0.3762, 0.3035, 0.3921, 0.4826, 0.3921, 0.5512, 0.3106, 0.5512, 0.3122, 0.4826, 0.3921, 0.9006, 0.3921, 0.9222, 0.3762, 0.9222, 0.3609, 0.9006, 0.3921, 0.423, 0.3921, 0.4826, 0.3122, 0.4826, 0.3168, 0.423, 0.3921, 0.8656, 0.3921, 0.9006, 0.3609, 0.9006, 0.3468, 0.8656, 0.3921, 0.375, 0.3921, 0.423, 0.3168, 0.423, 0.3244, 0.375, 0.3106, 0.5512, 0.3122, 0.6244, 0.2445, 0.6244, 0.2416, 0.5512, 0.3762, 0.9222, 0.3921, 0.9295, 0.3627, 0.9222, 0.3921, 0.3034, 0.3762, 0.3035, 0.3627, 0.3035, 0.3122, 0.4826, 0.3106, 0.5512, 0.2416, 0.5512, 0.2445, 0.4826, 0.3609, 0.9006, 0.3762, 0.9222, 0.3627, 0.9222, 0.3345, 0.9006, 0.3168, 0.423, 0.3122, 0.4826, 0.2445, 0.4826, 0.253, 0.423, 0.3468, 0.8656, 0.3609, 0.9006, 0.3345, 0.9006, 0.3085, 0.8656, 0.3244, 0.375, 0.3168, 0.423, 0.253, 0.423, 0.2669, 0.375, 0.3345, 0.8185, 0.3468, 0.8656, 0.3085, 0.8656, 0.2857, 0.8185, 0.3345, 0.3401, 0.3244, 0.375, 0.2669, 0.375, 0.2857, 0.3401, 0.3244, 0.761, 0.3345, 0.8185, 0.2857, 0.8185, 0.2669, 0.761, 0.3468, 0.3181, 0.3345, 0.3401, 0.2857, 0.3401, 0.3085, 0.3181, 0.3168, 0.6955, 0.3244, 0.761, 0.2669, 0.761, 0.253, 0.6955, 0.3609, 0.307, 0.3468, 0.3181, 0.3085, 0.3181, 0.3345, 0.307, 0.3122, 0.6244, 0.3168, 0.6955, 0.253, 0.6955, 0.2445, 0.6244, 0.3762, 0.3035, 0.3609, 0.307, 0.3345, 0.307, 0.3627, 0.3035, 0.2857, 0.3401, 0.2669, 0.375, 0.2286, 0.375, 0.253, 0.3401, 0.2669, 0.761, 0.2857, 0.8185, 0.253, 0.8185, 0.2286, 0.761, 0.3085, 0.3181, 0.2857, 0.3401, 0.253, 0.3401, 0.2828, 0.3181, 0.253, 0.6955, 0.2669, 0.761, 0.2286, 0.761, 0.2104, 0.6955, 0.3345, 0.307, 0.3085, 0.3181, 0.2828, 0.3181, 0.3168, 0.307, 0.2445, 0.6244, 0.253, 0.6955, 0.2104, 0.6955, 0.1992, 0.6244, 0.3627, 0.3035, 0.3345, 0.307, 0.3168, 0.307, 0.3537, 0.3035, 0.2416, 0.5512, 0.2445, 0.6244, 0.1992, 0.6244, 0.1954, 0.5512, 0.3627, 0.9222, 0.3921, 0.9295, 0.3537, 0.9222, 0.3921, 0.3034, 0.3627, 0.3035, 0.3537, 0.3035, 0.2445, 0.4826, 0.2416, 0.5512, 0.1954, 0.5512, 0.1992, 0.4826, 0.3345, 0.9006, 0.3627, 0.9222, 0.3537, 0.9222, 0.3168, 0.9006, 0.253, 0.423, 0.2445, 0.4826, 0.1992, 0.4826, 0.2104, 0.423, 0.3085, 0.8656, 0.3345, 0.9006, 0.3168, 0.9006, 0.2828, 0.8656, 0.2669, 0.375, 0.253, 0.423, 0.2104, 0.423, 0.2286, 0.375, 0.2857, 0.8185, 0.3085, 0.8656, 0.2828, 0.8656, 0.253, 0.8185, 0.3921, 0.3034, 0.3537, 0.3035, 0.3506, 0.3035, 0.1992, 0.4826, 0.1954, 0.5512, 0.1792, 0.5512, 0.1833, 0.4826, 0.3168, 0.9006, 0.3537, 0.9222, 0.3506, 0.9222, 0.3106, 0.9006, 0.2104, 0.423, 0.1992, 0.4826, 0.1833, 0.4826, 0.1954, 0.423, 0.2828, 0.8656, 0.3168, 0.9006, 0.3106, 0.9006, 0.2738, 0.8656, 0.2286, 0.375, 0.2104, 0.423, 0.1954, 0.423, 0.2151, 0.375, 0.253, 0.8185, 0.2828, 0.8656, 0.2738, 0.8656, 0.2416, 0.8185, 0.253, 0.3401, 0.2286, 0.375, 0.2151, 0.375, 0.2416, 0.3401, 0.2286, 0.761, 0.253, 0.8185, 0.2416, 0.8185, 0.2151, 0.761, 0.2828, 0.3181, 0.253, 0.3401, 0.2416, 0.3401, 0.2738, 0.3181, 0.2104, 0.6955, 0.2286, 0.761, 0.2151, 0.761, 0.1954, 0.6955, 0.3168, 0.307, 0.2828, 0.3181, 0.2738, 0.3181, 0.3106, 0.307, 0.1992, 0.6244, 0.2104, 0.6955, 0.1954, 0.6955, 0.1833, 0.6244, 0.3537, 0.3035, 0.3168, 0.307, 0.3106, 0.307, 0.3506, 0.3035, 0.1954, 0.5512, 0.1992, 0.6244, 0.1833, 0.6244, 0.1792, 0.5512, 0.3537, 0.9222, 0.3921, 0.9295, 0.3506, 0.9222, 0.4286, 0.1164, 0.464, 0.1347, 0.4514, 0.1347, 0.4188, 0.1164, 0.5145, 0.4299, 0.4929, 0.4844, 0.4782, 0.4844, 0.4981, 0.4299, 0.3883, 0.1072, 0.4286, 0.1164, 0.4188, 0.1164, 0.3815, 0.1072, 0.5277, 0.3709, 0.5145, 0.4299, 0.4981, 0.4299, 0.5103, 0.3709, 0.3446, 0.1043, 0.3883, 0.1072, 0.3815, 0.1072, 0.3411, 0.1043, 0.5322, 0.31, 0.5277, 0.3709, 0.5103, 0.3709, 0.5145, 0.31, 0.3446, 0.6182, 0.2991, 0.6243, 0.3411, 0.6182, 0.2991, 0.1042, 0.3446, 0.1043, 0.3411, 0.1043, 0.5277, 0.2531, 0.5322, 0.31, 0.5145, 0.31, 0.5103, 0.2531, 0.3883, 0.6003, 0.3446, 0.6182, 0.3411, 0.6182, 0.3815, 0.6003, 0.5145, 0.2036, 0.5277, 0.2531, 0.5103, 0.2531, 0.4981, 0.2036, 0.4286, 0.5712, 0.3883, 0.6003, 0.3815, 0.6003, 0.4188, 0.5712, 0.4929, 0.1637, 0.5145, 0.2036, 0.4981, 0.2036, 0.4782, 0.1637, 0.464, 0.5321, 0.4286, 0.5712, 0.4188, 0.5712, 0.4514, 0.5321, 0.464, 0.1347, 0.4929, 0.1637, 0.4782, 0.1637, 0.4514, 0.1347, 0.4929, 0.4844, 0.464, 0.5321, 0.4514, 0.5321, 0.4782, 0.4844, 0.3815, 0.6003, 0.3411, 0.6182, 0.3313, 0.6182, 0.3622, 0.6003, 0.4981, 0.2036, 0.5103, 0.2531, 0.4608, 0.2531, 0.4514, 0.2036, 0.4188, 0.5712, 0.3815, 0.6003, 0.3622, 0.6003, 0.3907, 0.5712, 0.4782, 0.1637, 0.4981, 0.2036, 0.4514, 0.2036, 0.4362, 0.1637, 0.4514, 0.5321, 0.4188, 0.5712, 0.3907, 0.5712, 0.4157, 0.5321, 0.4514, 0.1347, 0.4782, 0.1637, 0.4362, 0.1637, 0.4157, 0.1347, 0.4782, 0.4844, 0.4514, 0.5321, 0.4157, 0.5321, 0.4362, 0.4844, 0.4188, 0.1164, 0.4514, 0.1347, 0.4157, 0.1347, 0.3907, 0.1164, 0.4981, 0.4299, 0.4782, 0.4844, 0.4362, 0.4844, 0.4514, 0.4299, 0.3815, 0.1072, 0.4188, 0.1164, 0.3907, 0.1164, 0.3622, 0.1072, 0.5103, 0.3709, 0.4981, 0.4299, 0.4514, 0.4299, 0.4608, 0.3709, 0.3411, 0.1043, 0.3815, 0.1072, 0.3622, 0.1072, 0.3313, 0.1043, 0.5145, 0.31, 0.5103, 0.3709, 0.4608, 0.3709, 0.464, 0.31, 0.3411, 0.6182, 0.2991, 0.6243, 0.3313, 0.6182, 0.2991, 0.1042, 0.3411, 0.1043, 0.3313, 0.1043, 0.5103, 0.2531, 0.5145, 0.31, 0.464, 0.31, 0.4608, 0.2531, 0.4514, 0.4299, 0.4362, 0.4844, 0.3733, 0.4844, 0.3815, 0.4299, 0.3622, 0.1072, 0.3907, 0.1164, 0.3487, 0.1164, 0.3333, 0.1072, 0.4608, 0.3709, 0.4514, 0.4299, 0.3815, 0.4299, 0.3866, 0.3709, 0.3313, 0.1043, 0.3622, 0.1072, 0.3333, 0.1072, 0.3165, 0.1043, 0.464, 0.31, 0.4608, 0.3709, 0.3866, 0.3709, 0.3883, 0.31, 0.3313, 0.6182, 0.2991, 0.6243, 0.3165, 0.6182, 0.2991, 0.1042, 0.3313, 0.1043, 0.3165, 0.1043, 0.4608, 0.2531, 0.464, 0.31, 0.3883, 0.31, 0.3866, 0.2531, 0.3622, 0.6003, 0.3313, 0.6182, 0.3165, 0.6182, 0.3333, 0.6003, 0.4514, 0.2036, 0.4608, 0.2531, 0.3866, 0.2531, 0.3815, 0.2036, 0.3907, 0.5712, 0.3622, 0.6003, 0.3333, 0.6003, 0.3487, 0.5712, 0.4362, 0.1637, 0.4514, 0.2036, 0.3815, 0.2036, 0.3733, 0.1637, 0.4157, 0.5321, 0.3907, 0.5712, 0.3487, 0.5712, 0.3622, 0.5321, 0.4157, 0.1347, 0.4362, 0.1637, 0.3733, 0.1637, 0.3622, 0.1347, 0.4362, 0.4844, 0.4157, 0.5321, 0.3622, 0.5321, 0.3733, 0.4844, 0.3907, 0.1164, 0.4157, 0.1347, 0.3622, 0.1347, 0.3487, 0.1164, 0.3815, 0.2036, 0.3866, 0.2531, 0.2991, 0.2531, 0.2991, 0.2036, 0.3487, 0.5712, 0.3333, 0.6003, 0.2991, 0.6003, 0.2991, 0.5712, 0.3733, 0.1637, 0.3815, 0.2036, 0.2991, 0.2036, 0.2991, 0.1637, 0.3622, 0.5321, 0.3487, 0.5712, 0.2991, 0.5712, 0.2991, 0.5321, 0.3622, 0.1347, 0.3733, 0.1637, 0.2991, 0.1637, 0.2991, 0.1347, 0.3733, 0.4844, 0.3622, 0.5321, 0.2991, 0.5321, 0.2991, 0.4844, 0.3487, 0.1164, 0.3622, 0.1347, 0.2991, 0.1347, 0.2991, 0.1164, 0.3815, 0.4299, 0.3733, 0.4844, 0.2991, 0.4844, 0.2991, 0.4299, 0.3333, 0.1072, 0.3487, 0.1164, 0.2991, 0.1164, 0.2991, 0.1072, 0.3866, 0.3709, 0.3815, 0.4299, 0.2991, 0.4299, 0.2991, 0.3709, 0.3165, 0.1043, 0.3333, 0.1072, 0.2991, 0.1072, 0.2991, 0.1043, 0.3883, 0.31, 0.3866, 0.3709, 0.2991, 0.3709, 0.2991, 0.31, 0.3165, 0.6182, 0.2991, 0.6243, 0.2991, 0.6182, 0.2991, 0.1042, 0.3165, 0.1043, 0.2991, 0.1043, 0.3866, 0.2531, 0.3883, 0.31, 0.2991, 0.31, 0.2991, 0.2531, 0.3333, 0.6003, 0.3165, 0.6182, 0.2991, 0.6182, 0.2991, 0.6003])
me_sphere.materials.append(mat_material_001)
me_sphere.use_remesh_preserve_volume = False
me_sphere.use_remesh_preserve_attributes = False
me_sphere.use_mirror_vertex_groups = False
me_sphere.update()

# ---- objects
ob_plane_001 = bpy.data.objects.new('Plane.001', me_plane_001)
ob_plane = bpy.data.objects.new('Plane', me_plane)
ob_sphere = bpy.data.objects.new('Sphere', me_sphere)
ob_lamp = bpy.data.objects.new('Lamp', light_lamp)
ob_camera = bpy.data.objects.new('Camera', cam_camera)

# ---- transforms, parenting, visibility, modifiers, constraints
ob_plane_001.location = (-2.744, 0.2488, 1.203)
ob_plane_001.rotation_euler = (-0.0, 1.571, 0.0)
ob_plane_001.scale = (0.0, 0.0, 0.0)
ob_plane_001.lineart.crease_threshold = 0.0
_m = ob_plane_001.modifiers.new('Subsurf', 'SUBSURF')
_m.uv_smooth = 'PRESERVE_CORNERS'
_m.quality = 2
_m.show_only_control_edges = False
ob_plane.location = (-3.156, 0.09579, -0.004625)
ob_plane.scale = (8.273, 8.273, 8.273)
ob_plane.lineart.crease_threshold = 0.0
ob_sphere.location = (-2.802, -0.5264, 0.3531)
ob_sphere.rotation_euler = (0.006205, 0.001219, -4.718)
ob_sphere.scale = (0.5587, 0.5587, 0.4197)
ob_sphere.lineart.crease_threshold = 0.0
ob_lamp.location = (4.076, 1.005, 5.904)
ob_lamp.rotation_euler = (0.6503, 0.05522, 1.866)
ob_lamp.lock_rotations_4d = False
ob_lamp.empty_display_type = 'ARROWS'
ob_lamp.color = (0.0, 0.0, 0.0, 0.0)
ob_lamp.lineart.crease_threshold = 0.0
ob_camera.location = (6.67, -0.3786, 1.867)
ob_camera.rotation_euler = (1.487, -0.007938, 1.512)
ob_camera.lock_rotations_4d = False
ob_camera.empty_display_type = 'ARROWS'
ob_camera.color = (0.0, 0.0, 0.0, 0.0)
ob_camera.display_type = 'WIRE'
ob_camera.lineart.crease_threshold = 0.0

# ---- collection membership
col_collection_1.objects.link(ob_plane_001)
col_collection_1.objects.link(ob_plane)
col_collection_1.objects.link(ob_sphere)
col_collection_1.objects.link(ob_lamp)
col_collection_1.objects.link(ob_camera)

# ---- scene / render settings (as saved in the file)
scene.camera = ob_camera
scene.frame_start = 0; scene.frame_end = 50; scene.frame_set(7)
scene.render.engine = 'CYCLES'
scene.render.image_settings.file_format = 'FFMPEG'
scene.render.resolution_percentage = 50
scene.render.dither_intensity = 0.0
scene.cycles.use_denoising = False
scene.cycles.samples = 32
scene.cycles.sampling_pattern = 'TABULATED_SOBOL'
scene.cycles.use_adaptive_sampling = False
scene.cycles.use_light_tree = False
scene.cycles.blur_glossy = 0.0
scene.cycles.sample_clamp_indirect = 0.0
scene.view_settings.view_transform = 'Standard'
bpy.context.view_layer.update()
